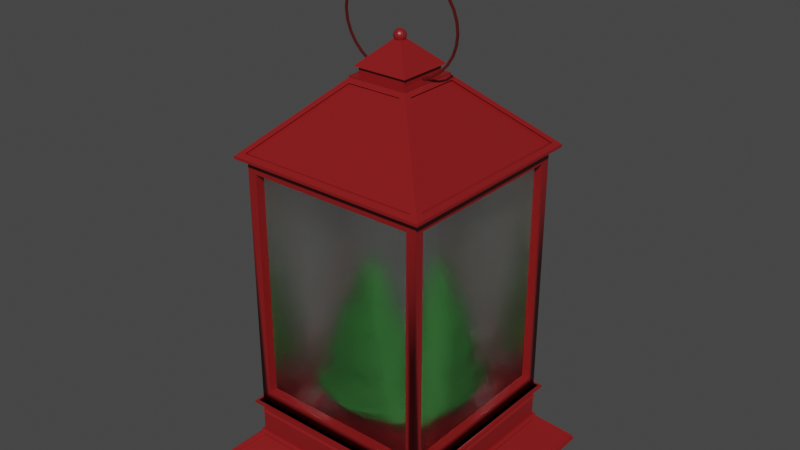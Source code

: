 # Source: christmas_lamp.blend  (saved by Blender 3.3.6; exported with 4.5.12 LTS)
import bpy
from mathutils import Matrix  # noqa: F401  (used for matrix-valued properties, if any)

bpy.ops.wm.read_factory_settings(use_empty=True)
scene = bpy.context.scene
scene.name = 'Scene'

# ---- collections
col_collection = bpy.data.collections.new('Collection'); scene.collection.children.link(col_collection)

# ---- materials (node trees are filled in below, after node groups)
mat_material_001 = bpy.data.materials.new('Material.001')
mat_material_001.use_transparent_shadow = False
mat_material_002 = bpy.data.materials.new('Material.002')
mat_material_002.surface_render_method = 'BLENDED'
mat_material_002.blend_method = 'BLEND'
mat_material_002.use_backface_culling = True
mat_material_002.use_raytrace_refraction = True
mat_material_002.use_screen_refraction = True
mat_material_002.thickness_mode = 'SLAB'
mat_material_005 = bpy.data.materials.new('Material.005')
mat_material_005.use_transparent_shadow = False
mat_material_003 = bpy.data.materials.new('Material.003')
mat_material_003.use_transparent_shadow = False
mat_material_004 = bpy.data.materials.new('Material.004')
mat_material_004.use_transparent_shadow = False

# ---- node groups
ng_auto_smooth = bpy.data.node_groups.new('Auto Smooth', 'GeometryNodeTree')
_s = ng_auto_smooth.interface.new_socket(name='Geometry', in_out='OUTPUT', socket_type='NodeSocketGeometry')
_s = ng_auto_smooth.interface.new_socket(name='Geometry', in_out='INPUT', socket_type='NodeSocketGeometry')
_s = ng_auto_smooth.interface.new_socket(name='Angle', in_out='INPUT', socket_type='NodeSocketFloat')
_s.subtype = 'ANGLE'
_s.min_value = 0.0
_s.max_value = 3.142
ng_auto_smooth.is_modifier = True
_N = ng_auto_smooth.nodes; _L = ng_auto_smooth.links
n0 = _N.new('NodeGroupOutput'); n0.name = 'Group Output'; n0.location = (480, -100)
n1 = _N.new('NodeGroupInput'); n1.name = 'Group Input'; n1.location = (-420, -300)
n2 = _N.new('NodeGroupInput'); n2.name = 'Group Input.001'; n2.location = (-60, -100)
n3 = _N.new('GeometryNodeSetShadeSmooth'); n3.name = 'Set Shade Smooth'; n3.location = (120, -100)
n3.domain = 'EDGE'
n4 = _N.new('GeometryNodeSetShadeSmooth'); n4.name = 'Set Shade Smooth.001'; n4.location = (300, -100)
n5 = _N.new('GeometryNodeInputMeshEdgeAngle'); n5.name = 'Edge Angle'; n5.location = (-420, -220)
n6 = _N.new('GeometryNodeInputEdgeSmooth'); n6.name = 'Is Edge Smooth'; n6.location = (-60, -160)
n7 = _N.new('GeometryNodeInputShadeSmooth'); n7.name = 'Is Face Smooth'; n7.location = (-240, -340)
n8 = _N.new('FunctionNodeBooleanMath'); n8.name = 'Boolean Math'; n8.location = (-60, -220)
n9 = _N.new('FunctionNodeCompare'); n9.name = 'Compare'; n9.location = (-240, -180)
n9.operation = 'LESS_EQUAL'
_L.new(n5.outputs[0], n9.inputs[0])
_L.new(n4.outputs[0], n0.inputs[0])
_L.new(n1.outputs[1], n9.inputs[1])
_L.new(n9.outputs[0], n8.inputs[0])
_L.new(n7.outputs[0], n8.inputs[1])
_L.new(n2.outputs[0], n3.inputs[0])
_L.new(n6.outputs[0], n3.inputs[1])
_L.new(n3.outputs[0], n4.inputs[0])
_L.new(n8.outputs[0], n3.inputs[2])
n0.is_active_output = True

# ---- material node trees
mat_material_001.use_nodes = True; mat_material_001.node_tree.nodes.clear()
_N = mat_material_001.node_tree.nodes; _L = mat_material_001.node_tree.links
n0 = _N.new('ShaderNodeOutputMaterial'); n0.name = 'Material Output'; n0.location = (300, 300)
n1 = _N.new('ShaderNodeBsdfPrincipled'); n1.name = 'Principled BSDF'; n1.location = (10, 300)
n1.distribution = 'GGX'
n1.subsurface_method = 'BURLEY'
n1.inputs[0].default_value = (0.233, 0.01065, 0.01174, 1.0)
n1.inputs[2].default_value = 0.3333
n1.inputs[3].default_value = 1.45
n1.inputs[27].default_value = (0.0, 0.0, 0.0, 1.0)
n1.inputs[28].default_value = 1.0
_L.new(n1.outputs[0], n0.inputs[0])
n0.is_active_output = True
mat_material_002.use_nodes = True; mat_material_002.node_tree.nodes.clear()
_N = mat_material_002.node_tree.nodes; _L = mat_material_002.node_tree.links
n0 = _N.new('ShaderNodeOutputMaterial'); n0.name = 'Material Output'; n0.location = (300, 300)
n0.target = 'CYCLES'
n1 = _N.new('ShaderNodeBsdfGlass'); n1.name = 'Glass BSDF'; n1.location = (10, 300)
n1.distribution = 'BECKMANN'
n1.inputs[1].default_value = 0.5
n1.inputs[2].default_value = 1.45
n2 = _N.new('ShaderNodeValue'); n2.name = 'Value'; n2.location = (300, 140)
n2.outputs[0].default_value = 0.0
n3 = _N.new('ShaderNodeOutputMaterial'); n3.name = 'Material Output.001'; n3.location = (0, 0)
n3.target = 'EEVEE'
n4 = _N.new('ShaderNodeMixShader'); n4.name = 'Mix Shader'; n4.location = (0, 0)
n4.label = 'Disable Shadow'
n4.hide = True
n5 = _N.new('ShaderNodeLightPath'); n5.name = 'Light Path'; n5.location = (0, 0)
n5.hide = True
n6 = _N.new('ShaderNodeBsdfTransparent'); n6.name = 'Transparent BSDF'; n6.location = (0, 0)
n6.hide = True
_L.new(n1.outputs[0], n0.inputs[0])
_L.new(n2.outputs[0], n0.inputs[3])
_L.new(n1.outputs[0], n4.inputs[1])
_L.new(n4.outputs[0], n3.inputs[0])
_L.new(n5.outputs[1], n4.inputs[0])
_L.new(n6.outputs[0], n4.inputs[2])
n0.is_active_output = True
mat_material_005.use_nodes = True; mat_material_005.node_tree.nodes.clear()
_N = mat_material_005.node_tree.nodes; _L = mat_material_005.node_tree.links
n0 = _N.new('ShaderNodeOutputMaterial'); n0.name = 'Material Output'; n0.location = (300, 300)
n1 = _N.new('ShaderNodeBsdfPrincipled'); n1.name = 'Principled BSDF'; n1.location = (10, 300)
n1.distribution = 'GGX'
n1.subsurface_method = 'BURLEY'
n1.inputs[0].default_value = (0.2705, 0.0382, 0.03955, 1.0)
n1.inputs[1].default_value = 0.8583
n1.inputs[3].default_value = 1.45
n1.inputs[27].default_value = (0.0, 0.0, 0.0, 1.0)
n1.inputs[28].default_value = 1.0
_L.new(n1.outputs[0], n0.inputs[0])
n0.is_active_output = True
mat_material_003.use_nodes = True; mat_material_003.node_tree.nodes.clear()
_N = mat_material_003.node_tree.nodes; _L = mat_material_003.node_tree.links
n0 = _N.new('ShaderNodeOutputMaterial'); n0.name = 'Material Output'; n0.location = (300, 300)
n1 = _N.new('ShaderNodeBsdfPrincipled'); n1.name = 'Principled BSDF'; n1.location = (10, 300)
n1.distribution = 'GGX'
n1.subsurface_method = 'BURLEY'
n1.inputs[0].default_value = (0.0286, 0.1845, 0.02931, 1.0)
n1.inputs[2].default_value = 0.775
n1.inputs[3].default_value = 1.45
n1.inputs[27].default_value = (0.0, 0.0, 0.0, 1.0)
n1.inputs[28].default_value = 1.0
_L.new(n1.outputs[0], n0.inputs[0])
n0.is_active_output = True
mat_material_004.use_nodes = True; mat_material_004.node_tree.nodes.clear()
_N = mat_material_004.node_tree.nodes; _L = mat_material_004.node_tree.links
n0 = _N.new('ShaderNodeOutputMaterial'); n0.name = 'Material Output'; n0.location = (300, 300)
n1 = _N.new('ShaderNodeBsdfPrincipled'); n1.name = 'Principled BSDF'; n1.location = (10, 300)
n1.distribution = 'GGX'
n1.subsurface_method = 'BURLEY'
n1.inputs[0].default_value = (0.03741, 0.01157, 0.006089, 1.0)
n1.inputs[2].default_value = 0.8167
n1.inputs[3].default_value = 1.45
n1.inputs[27].default_value = (0.0, 0.0, 0.0, 1.0)
n1.inputs[28].default_value = 1.0
_L.new(n1.outputs[0], n0.inputs[0])
n0.is_active_output = True

# ---- world
world_world = bpy.data.worlds.new('World'); scene.world = world_world
world_world.use_nodes = True; world_world.node_tree.nodes.clear()
_N = world_world.node_tree.nodes; _L = world_world.node_tree.links
n0 = _N.new('ShaderNodeOutputWorld'); n0.name = 'World Output'; n0.location = (300, 300)
n1 = _N.new('ShaderNodeBackground'); n1.name = 'Background'; n1.location = (10, 300)
n1.inputs[0].default_value = (0.05088, 0.05088, 0.05088, 1.0)
_L.new(n1.outputs[0], n0.inputs[0])
n0.is_active_output = True
world_world.color = (0.05088, 0.05088, 0.05088)
world_world.use_sun_shadow = False
world_world.sun_shadow_jitter_overblur = 0.0

# ---- meshes
me_cube_004 = bpy.data.meshes.new('Cube.004')
me_cube_004.from_pydata([(-1.0, -1.0, -0.0194), (-0.9879, -0.9879, 0.0194), (-1.0, 1.0, -0.0194), (-0.9879, 0.9879, 0.0194), (1.0, -1.0, -0.0194), (0.9879, -0.9879, 0.0194), (1.0, 1.0, -0.0194), (0.9879, 0.9879, 0.0194), (-0.762, -0.762, 0.2429), (-0.762, 0.762, 0.2429), (0.762, 0.762, 0.2429), (0.762, -0.762, 0.2429), (-0.772, -0.772, 0.2519), (-0.772, 0.772, 0.2519), (0.772, 0.772, 0.2519), (0.772, -0.772, 0.2519), (-0.7631, -0.7631, 0.2608), (-0.7631, 0.7631, 0.2608), (0.7631, 0.7631, 0.2608), (0.7631, -0.7631, 0.2608), (-0.7476, -0.7476, 0.2608), (-0.7476, 0.7476, 0.2608), (0.7476, 0.7476, 0.2608), (0.7476, -0.7476, 0.2608), (-0.7476, -0.7476, 0.4198), (-0.7476, 0.7476, 0.4198), (0.7476, 0.7476, 0.4198), (0.7476, -0.7476, 0.4198), (-0.7586, -0.7586, 0.4285), (-0.7586, 0.7586, 0.4285), (0.7586, 0.7586, 0.4285), (0.7586, -0.7586, 0.4285), (-0.7467, -0.7467, 0.4409), (-0.7467, 0.7467, 0.4409), (0.7467, 0.7467, 0.4409), (0.7467, -0.7467, 0.4409), (-0.7467, -0.7467, 0.4993), (-0.7467, 0.7467, 0.4993), (0.7467, 0.7467, 0.4993), (0.7467, -0.7467, 0.4993), (-0.7931, -0.7931, 0.5129), (-0.7931, 0.7931, 0.5129), (0.7931, 0.7931, 0.5129), (0.7931, -0.7931, 0.5129), (-0.7931, -0.7931, 0.5241), (-0.7931, 0.7931, 0.5241), (0.7931, 0.7931, 0.5241), (0.7931, -0.7931, 0.5241), (-0.7451, -0.7451, 0.5328), (-0.7451, 0.7451, 0.5328), (0.7451, 0.7451, 0.5328), (0.7451, -0.7451, 0.5328), (-0.7451, -0.7451, 2.558), (-0.7451, 0.7451, 2.558), (0.7451, 0.7451, 2.558), (0.7451, -0.7451, 2.558), (-0.8096, -0.8096, 2.558), (-0.8096, 0.8096, 2.558), (0.8096, 0.8096, 2.558), (0.8096, -0.8096, 2.558), (-0.8096, -0.8096, 2.58), (-0.8096, 0.8096, 2.58), (0.8096, 0.8096, 2.58), (0.8096, -0.8096, 2.58), (-0.244, -0.244, 3.122), (-0.244, 0.244, 3.122), (0.244, 0.244, 3.122), (0.244, -0.244, 3.122), (-0.244, -0.244, 3.136), (-0.244, 0.244, 3.136), (0.244, 0.244, 3.136), (0.244, -0.244, 3.136), (-0.1962, -0.1962, 3.136), (-0.1962, 0.1962, 3.136), (0.1962, 0.1962, 3.136), (0.1962, -0.1962, 3.136), (-0.1962, -0.1962, 3.2), (-0.1962, 0.1962, 3.2), (0.1962, 0.1962, 3.2), (0.1962, -0.1962, 3.2), (-0.2218, -0.2218, 3.2), (-0.2218, 0.2218, 3.2), (0.2218, 0.2218, 3.2), (0.2218, -0.2218, 3.2), (-0.03144, -0.03144, 3.383), (-0.03144, 0.03144, 3.383), (0.03144, 0.03144, 3.383), (0.03144, -0.03144, 3.383), (4.694e-08, 0.009021, 3.451), (4.694e-08, 0.0327, 3.439), (4.694e-08, 0.03845, 3.432), (4.694e-08, 0.04272, 3.424), (4.694e-08, 0.04535, 3.415), (4.694e-08, 0.04624, 3.406), (4.694e-08, 0.04535, 3.397), (4.694e-08, 0.04272, 3.388), (4.694e-08, 0.03845, 3.38), (4.694e-08, 0.0327, 3.373), (4.694e-08, 0.02569, 3.367), (4.694e-08, 0.0177, 3.363), (4.694e-08, 0.009021, 3.361), (0.003452, 0.008334, 3.451), (0.006772, 0.01635, 3.449), (0.009831, 0.02373, 3.444), (0.01251, 0.03021, 3.439), (0.01471, 0.03552, 3.432), (0.01635, 0.03947, 3.424), (0.01736, 0.0419, 3.415), (0.0177, 0.04272, 3.406), (0.01736, 0.0419, 3.397), (0.01635, 0.03947, 3.388), (0.01471, 0.03552, 3.38), (0.01251, 0.03021, 3.373), (0.009831, 0.02373, 3.367), (0.006772, 0.01635, 3.363), (0.003452, 0.008334, 3.361), (0.006379, 0.006379, 3.451), (0.01251, 0.01251, 3.449), (0.01817, 0.01817, 3.444), (0.02312, 0.02312, 3.439), (0.02719, 0.02719, 3.432), (0.03021, 0.03021, 3.424), (0.03207, 0.03207, 3.415), (0.0327, 0.0327, 3.406), (0.03207, 0.03207, 3.397), (0.03021, 0.03021, 3.388), (0.02719, 0.02719, 3.38), (0.02312, 0.02312, 3.373), (0.01817, 0.01817, 3.367), (0.01251, 0.01251, 3.363), (0.006379, 0.006379, 3.361), (0.008334, 0.003452, 3.451), (0.01635, 0.006771, 3.449), (0.02373, 0.009831, 3.444), (0.03021, 0.01251, 3.439), (0.03552, 0.01471, 3.432), (0.03947, 0.01635, 3.424), (0.0419, 0.01736, 3.415), (0.04272, 0.0177, 3.406), (0.0419, 0.01736, 3.397), (0.03947, 0.01635, 3.388), (0.03552, 0.01471, 3.38), (0.03021, 0.01251, 3.373), (0.02373, 0.009831, 3.367), (0.01635, 0.006771, 3.363), (0.008334, 0.003452, 3.361), (0.009021, -2.095e-07, 3.451), (0.0177, -2.113e-07, 3.449), (0.02569, -2.113e-07, 3.444), (0.0327, -2.119e-07, 3.439), (0.03845, -2.126e-07, 3.432), (0.04272, -2.113e-07, 3.424), (0.04535, -2.113e-07, 3.415), (0.04624, -2.14e-07, 3.406), (0.04535, -2.113e-07, 3.397), (0.04272, -2.14e-07, 3.388), (0.03845, -2.126e-07, 3.38), (0.0327, -2.119e-07, 3.373), (0.02569, -2.113e-07, 3.367), (0.0177, -2.119e-07, 3.363), (0.009021, -2.095e-07, 3.361), (0.008334, -0.003452, 3.451), (0.01635, -0.006772, 3.449), (0.02373, -0.009831, 3.444), (0.03021, -0.01251, 3.439), (0.03552, -0.01471, 3.432), (0.03947, -0.01635, 3.424), (0.0419, -0.01736, 3.415), (0.04272, -0.0177, 3.406), (0.0419, -0.01736, 3.397), (0.03947, -0.01635, 3.388), (0.03552, -0.01471, 3.38), (0.03021, -0.01251, 3.373), (0.02373, -0.009831, 3.367), (0.01635, -0.006772, 3.363), (0.008334, -0.003452, 3.361), (0.006379, -0.006379, 3.451), (0.01251, -0.01251, 3.449), (0.01817, -0.01817, 3.444), (0.02312, -0.02312, 3.439), (0.02719, -0.02719, 3.432), (0.03021, -0.03021, 3.424), (0.03207, -0.03207, 3.415), (0.0327, -0.0327, 3.406), (0.03207, -0.03207, 3.397), (0.03021, -0.03021, 3.388), (0.02719, -0.02719, 3.38), (0.02312, -0.02312, 3.373), (0.01817, -0.01817, 3.367), (0.01251, -0.01251, 3.363), (0.006379, -0.006379, 3.361), (0.003452, -0.008335, 3.451), (0.006772, -0.01635, 3.449), (0.009831, -0.02373, 3.444), (0.01251, -0.03021, 3.439), (0.01471, -0.03552, 3.432), (0.01635, -0.03947, 3.424), (0.01736, -0.0419, 3.415), (0.0177, -0.04272, 3.406), (0.01736, -0.0419, 3.397), (0.01635, -0.03947, 3.388), (0.01471, -0.03552, 3.38), (0.01251, -0.03021, 3.373), (0.009831, -0.02373, 3.367), (0.006772, -0.01635, 3.363), (0.003452, -0.008335, 3.361), (4.375e-08, -0.009021, 3.451), (4.168e-08, -0.0177, 3.449), (4.03e-08, -0.02569, 3.444), (4.306e-08, -0.0327, 3.439), (3.617e-08, -0.03845, 3.432), (3.754e-08, -0.04272, 3.424), (4.03e-08, -0.04535, 3.415), (3.617e-08, -0.04624, 3.406), (4.03e-08, -0.04535, 3.397), (3.479e-08, -0.04272, 3.388), (3.617e-08, -0.03845, 3.38), (4.306e-08, -0.0327, 3.373), (3.961e-08, -0.02569, 3.367), (3.892e-08, -0.0177, 3.363), (4.443e-08, -0.009021, 3.361), (4.694e-08, -2.086e-07, 3.36), (-0.003452, -0.008335, 3.451), (-0.006772, -0.01635, 3.449), (-0.009831, -0.02373, 3.444), (-0.01251, -0.03021, 3.439), (-0.01471, -0.03552, 3.432), (-0.01635, -0.03947, 3.424), (-0.01736, -0.0419, 3.415), (-0.0177, -0.04272, 3.406), (-0.01736, -0.0419, 3.397), (-0.01635, -0.03947, 3.388), (-0.01471, -0.03552, 3.38), (-0.01251, -0.03021, 3.373), (-0.009831, -0.02373, 3.367), (-0.006772, -0.01635, 3.363), (-0.003452, -0.008335, 3.361), (-0.006379, -0.006379, 3.451), (-0.01251, -0.01251, 3.449), (-0.01817, -0.01817, 3.444), (-0.02312, -0.02312, 3.439), (-0.02719, -0.02719, 3.432), (-0.03021, -0.03021, 3.424), (-0.03207, -0.03207, 3.415), (-0.0327, -0.0327, 3.406), (-0.03207, -0.03207, 3.397), (-0.03021, -0.03021, 3.388), (-0.02719, -0.02719, 3.38), (-0.02312, -0.02312, 3.373), (-0.01817, -0.01817, 3.367), (-0.01251, -0.01251, 3.363), (-0.006379, -0.006379, 3.361), (3.302e-08, -2.144e-07, 3.452), (-0.008334, -0.003452, 3.451), (-0.01635, -0.006772, 3.449), (-0.02373, -0.009831, 3.444), (-0.03021, -0.01251, 3.439), (-0.03552, -0.01471, 3.432), (-0.03947, -0.01635, 3.424), (-0.0419, -0.01736, 3.415), (-0.04272, -0.0177, 3.406), (-0.0419, -0.01736, 3.397), (-0.03947, -0.01635, 3.388), (-0.03552, -0.01471, 3.38), (-0.03021, -0.01251, 3.373), (-0.02373, -0.009831, 3.367), (-0.01635, -0.006772, 3.363), (-0.008334, -0.003452, 3.361), (-0.009021, -2.047e-07, 3.451), (-0.0177, -2.016e-07, 3.449), (-0.02569, -1.968e-07, 3.444), (-0.0327, -1.975e-07, 3.439), (-0.03845, -1.892e-07, 3.432), (-0.04272, -1.92e-07, 3.424), (-0.04535, -1.961e-07, 3.415), (-0.04624, -1.906e-07, 3.406), (-0.04535, -1.961e-07, 3.397), (-0.04272, -1.906e-07, 3.388), (-0.03845, -1.892e-07, 3.38), (-0.0327, -1.975e-07, 3.373), (-0.02569, -1.968e-07, 3.367), (-0.0177, -1.982e-07, 3.363), (-0.009021, -2.057e-07, 3.361), (-0.008334, 0.003452, 3.451), (-0.01635, 0.006771, 3.449), (-0.02373, 0.009831, 3.444), (-0.03021, 0.01251, 3.439), (-0.03552, 0.01471, 3.432), (-0.03947, 0.01635, 3.424), (-0.0419, 0.01736, 3.415), (-0.04272, 0.0177, 3.406), (-0.0419, 0.01736, 3.397), (-0.03947, 0.01635, 3.388), (-0.03552, 0.01471, 3.38), (-0.03021, 0.01251, 3.373), (-0.02373, 0.009831, 3.367), (-0.01635, 0.006771, 3.363), (-0.008334, 0.003452, 3.361), (-0.006379, 0.006379, 3.451), (-0.01251, 0.01251, 3.449), (-0.01817, 0.01817, 3.444), (-0.02312, 0.02312, 3.439), (-0.02719, 0.02719, 3.432), (-0.03021, 0.03021, 3.424), (-0.03207, 0.03207, 3.415), (-0.0327, 0.0327, 3.406), (-0.03207, 0.03207, 3.397), (-0.03021, 0.03021, 3.388), (-0.02719, 0.02719, 3.38), (-0.02312, 0.02312, 3.373), (-0.01817, 0.01817, 3.367), (-0.01251, 0.01251, 3.363), (-0.006379, 0.006379, 3.361), (-0.003452, 0.008334, 3.451), (-0.006772, 0.01635, 3.449), (-0.009831, 0.02373, 3.444), (-0.01251, 0.03021, 3.439), (-0.01471, 0.03552, 3.432), (-0.01635, 0.03947, 3.424), (-0.01736, 0.0419, 3.415), (-0.0177, 0.04272, 3.406), (-0.01736, 0.0419, 3.397), (-0.01635, 0.03947, 3.388), (-0.01471, 0.03552, 3.38), (-0.01251, 0.03021, 3.373), (-0.009831, 0.02373, 3.367), (-0.006772, 0.01635, 3.363), (-0.003452, 0.008334, 3.361), (5.408e-08, 0.0177, 3.449), (6.235e-08, 0.02569, 3.444), (0.6706, -0.7451, 0.634), (-0.6706, -0.7451, 0.634), (0.6706, -0.7451, 2.456), (-0.6706, -0.7451, 2.456), (-0.7451, -0.6706, 0.634), (-0.7451, 0.6706, 0.634), (-0.7451, -0.6706, 2.456), (-0.7451, 0.6706, 2.456), (-0.6706, 0.7451, 0.634), (0.6706, 0.7451, 0.634), (-0.6706, 0.7451, 2.456), (0.6706, 0.7451, 2.456), (0.7451, 0.6706, 0.634), (0.7451, -0.6706, 0.634), (0.7451, 0.6706, 2.456), (0.7451, -0.6706, 2.456), (-0.6706, 0.6786, 0.634), (0.6706, 0.6786, 0.634), (-0.6706, 0.6786, 2.456), (0.6706, 0.6786, 2.456), (0.6816, 0.6706, 0.634), (0.6816, -0.6706, 0.634), (0.6816, 0.6706, 2.456), (0.6816, -0.6706, 2.456), (-0.6722, -0.6706, 0.634), (-0.6722, 0.6706, 0.634), (-0.6722, -0.6706, 2.456), (-0.6722, 0.6706, 2.456), (0.6706, -0.6753, 0.634), (-0.6706, -0.6753, 0.634), (0.6706, -0.6753, 2.456), (-0.6706, -0.6753, 2.456), (0.7286, -0.7813, 2.607), (-0.7286, -0.7813, 2.607), (0.2196, -0.2723, 3.095), (-0.2196, -0.2723, 3.095), (-0.7813, -0.7286, 2.607), (-0.7813, 0.7286, 2.607), (-0.2723, -0.2196, 3.095), (-0.2723, 0.2196, 3.095), (-0.7286, 0.7813, 2.607), (0.7286, 0.7813, 2.607), (-0.2196, 0.2723, 3.095), (0.2196, 0.2723, 3.095), (0.7813, 0.7286, 2.607), (0.7813, -0.7286, 2.607), (0.2723, 0.2196, 3.095), (0.2723, -0.2196, 3.095), (-0.7286, 0.7813, 2.607), (0.7286, 0.7813, 2.607), (-0.2196, 0.2723, 3.095), (0.2196, 0.2723, 3.095), (-0.7286, 0.7655, 2.607), (0.7286, 0.7655, 2.607), (-0.2196, 0.2565, 3.095), (0.2196, 0.2565, 3.095), (0.7577, 0.7286, 2.607), (0.7577, -0.7286, 2.607), (0.2486, 0.2196, 3.095), (0.2486, -0.2196, 3.095), (0.7286, -0.7611, 2.607), (-0.7286, -0.7611, 2.607), (0.2196, -0.2521, 3.095), (-0.2196, -0.2521, 3.095), (-0.7509, -0.7286, 2.607), (-0.7509, 0.7286, 2.607), (-0.2419, -0.2196, 3.095), (-0.2419, 0.2196, 3.095), (-0.9879, -0.9879, 0.0194), (-0.9879, 0.9879, 0.0194), (-0.762, -0.762, 0.2429), (-0.762, 0.762, 0.2429), (-0.9336, 0.9766, 0.03058), (0.9336, 0.9766, 0.03058), (-0.7201, 0.7733, 0.2318), (0.7201, 0.7733, 0.2318), (0.9766, 0.9336, 0.03058), (0.9766, -0.9336, 0.03058), (0.7733, 0.7201, 0.2318), (0.7733, -0.7201, 0.2318), (-0.9766, -0.9336, 0.03058), (-0.9766, 0.9336, 0.03058), (-0.7733, -0.7201, 0.2318), (-0.7733, 0.7201, 0.2318), (0.9336, -0.9766, 0.03058), (-0.9336, -0.9766, 0.03058), (0.7201, -0.7733, 0.2318), (-0.7201, -0.7733, 0.2318), (-0.9336, 0.9766, 0.03058), (0.9336, 0.9766, 0.03058), (-0.7201, 0.7733, 0.2318), (0.7201, 0.7733, 0.2318), (0.9766, 0.9336, 0.0186), (0.9766, -0.9336, 0.0186), (0.7733, 0.7201, 0.2198), (0.7733, -0.7201, 0.2198), (-0.9766, -0.9336, 0.0186), (-0.9766, 0.9336, 0.0186), (-0.7733, -0.7201, 0.2198), (-0.7733, 0.7201, 0.2198), (0.9336, -0.9766, 0.0186), (-0.9336, -0.9766, 0.0186), (0.7201, -0.7733, 0.2198), (-0.7201, -0.7733, 0.2198), (-0.9336, 0.9766, 0.0186), (0.9336, 0.9766, 0.0186), (-0.7201, 0.7733, 0.2198), (0.7201, 0.7733, 0.2198)], [], [(0, 1, 3, 2), (2, 3, 7, 6), (6, 7, 5, 4), (4, 5, 1, 0), (2, 6, 4, 0), (7, 3, 402, 403), (11, 10, 14, 15), (11, 5, 407, 409), (3, 1, 398, 399), (5, 11, 416, 414), (12, 15, 19, 16), (9, 8, 12, 13), (8, 11, 15, 12), (10, 9, 13, 14), (18, 17, 21, 22), (14, 13, 17, 18), (15, 14, 18, 19), (13, 12, 16, 17), (23, 22, 26, 27), (19, 18, 22, 23), (17, 16, 20, 21), (16, 19, 23, 20), (24, 27, 31, 28), (21, 20, 24, 25), (20, 23, 27, 24), (22, 21, 25, 26), (31, 30, 34, 35), (26, 25, 29, 30), (27, 26, 30, 31), (25, 24, 28, 29), (35, 34, 38, 39), (29, 28, 32, 33), (28, 31, 35, 32), (30, 29, 33, 34), (36, 39, 43, 40), (33, 32, 36, 37), (32, 35, 39, 36), (34, 33, 37, 38), (43, 42, 46, 47), (38, 37, 41, 42), (39, 38, 42, 43), (37, 36, 40, 41), (45, 44, 48, 49), (41, 40, 44, 45), (40, 43, 47, 44), (42, 41, 45, 46), (48, 51, 330, 331), (44, 47, 51, 48), (46, 45, 49, 50), (47, 46, 50, 51), (55, 54, 58, 59), (49, 53, 340, 338), (55, 51, 343, 345), (53, 49, 335, 337), (56, 59, 63, 60), (53, 52, 56, 57), (52, 55, 59, 56), (54, 53, 57, 58), (66, 62, 371, 373), (58, 57, 61, 62), (59, 58, 62, 63), (57, 56, 60, 61), (67, 66, 70, 71), (63, 62, 374, 375), (60, 64, 368, 366), (64, 60, 363, 365), (68, 71, 75, 72), (65, 64, 68, 69), (64, 67, 71, 68), (66, 65, 69, 70), (75, 74, 78, 79), (70, 69, 73, 74), (71, 70, 74, 75), (69, 68, 72, 73), (79, 78, 82, 83), (73, 72, 76, 77), (72, 75, 79, 76), (74, 73, 77, 78), (80, 83, 87, 84), (77, 76, 80, 81), (76, 79, 83, 80), (78, 77, 81, 82), (86, 85, 84, 87), (82, 81, 85, 86), (83, 82, 86, 87), (81, 80, 84, 85), (99, 98, 113, 114), (92, 91, 106, 107), (100, 99, 114, 115), (93, 92, 107, 108), (88, 252, 101), (221, 100, 115), (94, 93, 108, 109), (328, 88, 101, 102), (95, 94, 109, 110), (329, 328, 102, 103), (96, 95, 110, 111), (89, 329, 103, 104), (97, 96, 111, 112), (90, 89, 104, 105), (98, 97, 112, 113), (91, 90, 105, 106), (105, 104, 119, 120), (113, 112, 127, 128), (106, 105, 120, 121), (114, 113, 128, 129), (107, 106, 121, 122), (115, 114, 129, 130), (108, 107, 122, 123), (101, 252, 116), (221, 115, 130), (109, 108, 123, 124), (102, 101, 116, 117), (110, 109, 124, 125), (103, 102, 117, 118), (111, 110, 125, 126), (104, 103, 118, 119), (112, 111, 126, 127), (124, 123, 138, 139), (117, 116, 131, 132), (125, 124, 139, 140), (118, 117, 132, 133), (126, 125, 140, 141), (119, 118, 133, 134), (127, 126, 141, 142), (120, 119, 134, 135), (128, 127, 142, 143), (121, 120, 135, 136), (129, 128, 143, 144), (122, 121, 136, 137), (130, 129, 144, 145), (123, 122, 137, 138), (116, 252, 131), (221, 130, 145), (143, 142, 157, 158), (136, 135, 150, 151), (144, 143, 158, 159), (137, 136, 151, 152), (145, 144, 159, 160), (138, 137, 152, 153), (131, 252, 146), (221, 145, 160), (139, 138, 153, 154), (132, 131, 146, 147), (140, 139, 154, 155), (133, 132, 147, 148), (141, 140, 155, 156), (134, 133, 148, 149), (142, 141, 156, 157), (135, 134, 149, 150), (155, 154, 169, 170), (148, 147, 162, 163), (156, 155, 170, 171), (149, 148, 163, 164), (157, 156, 171, 172), (150, 149, 164, 165), (158, 157, 172, 173), (151, 150, 165, 166), (159, 158, 173, 174), (152, 151, 166, 167), (160, 159, 174, 175), (153, 152, 167, 168), (146, 252, 161), (221, 160, 175), (154, 153, 168, 169), (147, 146, 161, 162), (174, 173, 188, 189), (167, 166, 181, 182), (175, 174, 189, 190), (168, 167, 182, 183), (161, 252, 176), (221, 175, 190), (169, 168, 183, 184), (162, 161, 176, 177), (170, 169, 184, 185), (163, 162, 177, 178), (171, 170, 185, 186), (164, 163, 178, 179), (172, 171, 186, 187), (165, 164, 179, 180), (173, 172, 187, 188), (166, 165, 180, 181), (178, 177, 192, 193), (186, 185, 200, 201), (179, 178, 193, 194), (187, 186, 201, 202), (180, 179, 194, 195), (188, 187, 202, 203), (181, 180, 195, 196), (189, 188, 203, 204), (182, 181, 196, 197), (190, 189, 204, 205), (183, 182, 197, 198), (176, 252, 191), (221, 190, 205), (184, 183, 198, 199), (177, 176, 191, 192), (185, 184, 199, 200), (197, 196, 211, 212), (205, 204, 219, 220), (198, 197, 212, 213), (191, 252, 206), (221, 205, 220), (199, 198, 213, 214), (192, 191, 206, 207), (200, 199, 214, 215), (193, 192, 207, 208), (201, 200, 215, 216), (194, 193, 208, 209), (202, 201, 216, 217), (195, 194, 209, 210), (203, 202, 217, 218), (196, 195, 210, 211), (204, 203, 218, 219), (216, 215, 231, 232), (209, 208, 224, 225), (217, 216, 232, 233), (210, 209, 225, 226), (218, 217, 233, 234), (211, 210, 226, 227), (219, 218, 234, 235), (212, 211, 227, 228), (220, 219, 235, 236), (213, 212, 228, 229), (206, 252, 222), (221, 220, 236), (214, 213, 229, 230), (207, 206, 222, 223), (215, 214, 230, 231), (208, 207, 223, 224), (236, 235, 250, 251), (229, 228, 243, 244), (222, 252, 237), (221, 236, 251), (230, 229, 244, 245), (223, 222, 237, 238), (231, 230, 245, 246), (224, 223, 238, 239), (232, 231, 246, 247), (225, 224, 239, 240), (233, 232, 247, 248), (226, 225, 240, 241), (234, 233, 248, 249), (227, 226, 241, 242), (235, 234, 249, 250), (228, 227, 242, 243), (240, 239, 255, 256), (248, 247, 263, 264), (241, 240, 256, 257), (249, 248, 264, 265), (242, 241, 257, 258), (250, 249, 265, 266), (243, 242, 258, 259), (251, 250, 266, 267), (244, 243, 259, 260), (237, 252, 253), (221, 251, 267), (245, 244, 260, 261), (238, 237, 253, 254), (246, 245, 261, 262), (239, 238, 254, 255), (247, 246, 262, 263), (260, 259, 274, 275), (253, 252, 268), (221, 267, 282), (261, 260, 275, 276), (254, 253, 268, 269), (262, 261, 276, 277), (255, 254, 269, 270), (263, 262, 277, 278), (256, 255, 270, 271), (264, 263, 278, 279), (257, 256, 271, 272), (265, 264, 279, 280), (258, 257, 272, 273), (266, 265, 280, 281), (259, 258, 273, 274), (267, 266, 281, 282), (279, 278, 293, 294), (272, 271, 286, 287), (280, 279, 294, 295), (273, 272, 287, 288), (281, 280, 295, 296), (274, 273, 288, 289), (282, 281, 296, 297), (275, 274, 289, 290), (268, 252, 283), (221, 282, 297), (276, 275, 290, 291), (269, 268, 283, 284), (277, 276, 291, 292), (270, 269, 284, 285), (278, 277, 292, 293), (271, 270, 285, 286), (221, 297, 312), (291, 290, 305, 306), (284, 283, 298, 299), (292, 291, 306, 307), (285, 284, 299, 300), (293, 292, 307, 308), (286, 285, 300, 301), (294, 293, 308, 309), (287, 286, 301, 302), (295, 294, 309, 310), (288, 287, 302, 303), (296, 295, 310, 311), (289, 288, 303, 304), (297, 296, 311, 312), (290, 289, 304, 305), (283, 252, 298), (310, 309, 324, 325), (303, 302, 317, 318), (311, 310, 325, 326), (304, 303, 318, 319), (312, 311, 326, 327), (305, 304, 319, 320), (298, 252, 313), (221, 312, 327), (306, 305, 320, 321), (299, 298, 313, 314), (307, 306, 321, 322), (300, 299, 314, 315), (308, 307, 322, 323), (301, 300, 315, 316), (309, 308, 323, 324), (302, 301, 316, 317), (314, 313, 88, 328), (322, 321, 94, 95), (315, 314, 328, 329), (323, 322, 95, 96), (316, 315, 329, 89), (324, 323, 96, 97), (317, 316, 89, 90), (325, 324, 97, 98), (318, 317, 90, 91), (326, 325, 98, 99), (319, 318, 91, 92), (327, 326, 99, 100), (320, 319, 92, 93), (313, 252, 88), (221, 327, 100), (321, 320, 93, 94), (330, 332, 360, 358), (51, 55, 332, 330), (52, 48, 331, 333), (55, 52, 333, 332), (335, 334, 354, 355), (52, 53, 337, 336), (48, 52, 336, 334), (49, 48, 334, 335), (341, 339, 347, 349), (50, 49, 338, 339), (54, 50, 339, 341), (53, 54, 341, 340), (345, 343, 351, 353), (54, 55, 345, 344), (50, 54, 344, 342), (51, 50, 342, 343), (347, 346, 348, 349), (340, 341, 349, 348), (338, 340, 348, 346), (339, 338, 346, 347), (351, 350, 352, 353), (343, 342, 350, 351), (342, 344, 352, 350), (344, 345, 353, 352), (355, 354, 356, 357), (337, 335, 355, 357), (336, 337, 357, 356), (334, 336, 356, 354), (359, 358, 360, 361), (331, 330, 358, 359), (333, 331, 359, 361), (332, 333, 361, 360), (51, 48, 49, 50), (365, 363, 391, 393), (67, 64, 365, 364), (60, 63, 362, 363), (63, 67, 364, 362), (369, 367, 395, 397), (61, 60, 366, 367), (65, 61, 367, 369), (64, 65, 369, 368), (370, 372, 380, 378), (65, 66, 373, 372), (62, 61, 370, 371), (61, 65, 372, 370), (377, 375, 387, 389), (62, 66, 376, 374), (67, 63, 375, 377), (66, 67, 377, 376), (378, 380, 384, 382), (371, 370, 378, 379), (373, 371, 379, 381), (372, 373, 381, 380), (383, 382, 384, 385), (379, 378, 382, 383), (381, 379, 383, 385), (380, 381, 385, 384), (387, 386, 388, 389), (376, 377, 389, 388), (374, 376, 388, 386), (375, 374, 386, 387), (391, 390, 392, 393), (364, 365, 393, 392), (362, 364, 392, 390), (363, 362, 390, 391), (395, 394, 396, 397), (367, 366, 394, 395), (366, 368, 396, 394), (368, 369, 397, 396), (401, 399, 411, 413), (9, 3, 399, 401), (8, 9, 401, 400), (1, 8, 400, 398), (405, 403, 419, 421), (3, 9, 404, 402), (10, 7, 403, 405), (9, 10, 405, 404), (421, 419, 435, 437), (10, 11, 409, 408), (5, 7, 406, 407), (7, 10, 408, 406), (417, 415, 431, 433), (399, 398, 410, 411), (398, 400, 412, 410), (400, 401, 413, 412), (418, 420, 436, 434), (8, 1, 415, 417), (11, 8, 417, 416), (1, 5, 414, 415), (410, 412, 428, 426), (404, 405, 421, 420), (402, 404, 420, 418), (403, 402, 418, 419), (423, 422, 424, 425), (427, 426, 428, 429), (431, 430, 432, 433), (435, 434, 436, 437), (407, 406, 422, 423), (411, 410, 426, 427), (408, 409, 425, 424), (415, 414, 430, 431), (412, 413, 429, 428), (419, 418, 434, 435), (406, 408, 424, 422), (416, 417, 433, 432), (413, 411, 427, 429), (420, 421, 437, 436), (409, 407, 423, 425), (414, 416, 432, 430)])
me_cube_004.polygons.foreach_set('use_smooth', [True] * 451)
me_cube_004.polygons.foreach_set('material_index', [0, 0, 0, 0, 0, 0, 0, 0, 0, 0, 0, 0, 0, 0, 0, 0, 0, 0, 0, 0, 0, 0, 0, 0, 0, 0, 0, 0, 0, 0, 0, 0, 0, 0, 0, 0, 0, 0, 0, 0, 0, 0, 0, 0, 0, 0, 0, 0, 0, 0, 0, 0, 0, 0, 0, 0, 0, 0, 0, 0, 0, 0, 0, 0, 0, 0, 0, 0, 0, 0, 0, 0, 0, 0, 0, 0, 0, 0, 0, 0, 0, 0, 0, 0, 0, 0, 0, 0, 0, 0, 0, 0, 0, 0, 0, 0, 0, 0, 0, 0, 0, 0, 0, 0, 0, 0, 0, 0, 0, 0, 0, 0, 0, 0, 0, 0, 0, 0, 0, 0, 0, 0, 0, 0, 0, 0, 0, 0, 0, 0, 0, 0, 0, 0, 0, 0, 0, 0, 0, 0, 0, 0, 0, 0, 0, 0, 0, 0, 0, 0, 0, 0, 0, 0, 0, 0, 0, 0, 0, 0, 0, 0, 0, 0, 0, 0, 0, 0, 0, 0, 0, 0, 0, 0, 0, 0, 0, 0, 0, 0, 0, 0, 0, 0, 0, 0, 0, 0, 0, 0, 0, 0, 0, 0, 0, 0, 0, 0, 0, 0, 0, 0, 0, 0, 0, 0, 0, 0, 0, 0, 0, 0, 0, 0, 0, 0, 0, 0, 0, 0, 0, 0, 0, 0, 0, 0, 0, 0, 0, 0, 0, 0, 0, 0, 0, 0, 0, 0, 0, 0, 0, 0, 0, 0, 0, 0, 0, 0, 0, 0, 0, 0, 0, 0, 0, 0, 0, 0, 0, 0, 0, 0, 0, 0, 0, 0, 0, 0, 0, 0, 0, 0, 0, 0, 0, 0, 0, 0, 0, 0, 0, 0, 0, 0, 0, 0, 0, 0, 0, 0, 0, 0, 0, 0, 0, 0, 0, 0, 0, 0, 0, 0, 0, 0, 0, 0, 0, 0, 0, 0, 0, 0, 0, 0, 0, 0, 0, 0, 0, 0, 0, 0, 0, 0, 0, 0, 0, 0, 0, 0, 0, 0, 0, 0, 0, 0, 0, 0, 0, 0, 0, 0, 0, 0, 0, 0, 0, 0, 0, 0, 0, 0, 0, 0, 0, 0, 0, 0, 1, 0, 0, 0, 1, 0, 0, 0, 1, 0, 0, 0, 1, 0, 0, 0, 0, 0, 0, 0, 0, 0, 0, 0, 0, 0, 0, 0, 0, 0, 0, 0, 0, 0, 0, 0, 0, 0, 0, 0, 0, 0, 0, 0, 0, 0, 0, 0, 0, 0, 0, 0, 0, 0, 0, 0, 0, 0, 0, 0, 0, 0, 0, 0, 0, 0, 0, 0, 0, 0, 0, 0, 0, 0, 0, 0, 0, 0, 0, 0, 0, 0, 0, 0, 0, 0, 0, 0, 0, 0, 0, 0, 0])
_uv = me_cube_004.uv_layers.new(name='UVMap')
_uv.uv.foreach_set('vector', [0.375, 0.0, 0.625, 0.0, 0.625, 0.25, 0.375, 0.25, 0.375, 0.25, 0.625, 0.25, 0.625, 0.5, 0.375, 0.5, 0.375, 0.5, 0.625, 0.5, 0.625, 0.75, 0.375, 0.75, 0.375, 0.75, 0.625, 0.75, 0.625, 1.0, 0.375, 1.0, 0.125, 0.5, 0.375, 0.5, 0.375, 0.75, 0.125, 0.75, 0.625, 0.5, 0.625, 0.25, 0.625, 0.25, 0.625, 0.5, 0.625, 0.75, 0.625, 0.5, 0.625, 0.5, 0.625, 0.75, 0.625, 0.75, 0.625, 0.75, 0.625, 0.75, 0.625, 0.75, 0.625, 0.25, 0.625, 0.0, 0.625, 0.0, 0.625, 0.25, 0.625, 0.75, 0.625, 0.75, 0.625, 0.75, 0.625, 0.75, 0.625, 1.0, 0.625, 0.75, 0.625, 0.75, 0.625, 1.0, 0.625, 0.25, 0.625, 0.0, 0.625, 0.0, 0.625, 0.25, 0.625, 1.0, 0.625, 0.75, 0.625, 0.75, 0.625, 1.0, 0.625, 0.5, 0.625, 0.25, 0.625, 0.25, 0.625, 0.5, 0.625, 0.5, 0.625, 0.25, 0.625, 0.25, 0.625, 0.5, 0.625, 0.5, 0.625, 0.25, 0.625, 0.25, 0.625, 0.5, 0.625, 0.75, 0.625, 0.5, 0.625, 0.5, 0.625, 0.75, 0.625, 0.25, 0.625, 0.0, 0.625, 0.0, 0.625, 0.25, 0.625, 0.75, 0.625, 0.5, 0.625, 0.5, 0.625, 0.75, 0.625, 0.75, 0.625, 0.5, 0.625, 0.5, 0.625, 0.75, 0.625, 0.25, 0.625, 0.0, 0.625, 0.0, 0.625, 0.25, 0.625, 1.0, 0.625, 0.75, 0.625, 0.75, 0.625, 1.0, 0.625, 1.0, 0.625, 0.75, 0.625, 0.75, 0.625, 1.0, 0.625, 0.25, 0.625, 0.0, 0.625, 0.0, 0.625, 0.25, 0.625, 1.0, 0.625, 0.75, 0.625, 0.75, 0.625, 1.0, 0.625, 0.5, 0.625, 0.25, 0.625, 0.25, 0.625, 0.5, 0.625, 0.75, 0.625, 0.5, 0.625, 0.5, 0.625, 0.75, 0.625, 0.5, 0.625, 0.25, 0.625, 0.25, 0.625, 0.5, 0.625, 0.75, 0.625, 0.5, 0.625, 0.5, 0.625, 0.75, 0.625, 0.25, 0.625, 0.0, 0.625, 0.0, 0.625, 0.25, 0.625, 0.75, 0.625, 0.5, 0.625, 0.5, 0.625, 0.75, 0.625, 0.25, 0.625, 0.0, 0.625, 0.0, 0.625, 0.25, 0.625, 1.0, 0.625, 0.75, 0.625, 0.75, 0.625, 1.0, 0.625, 0.5, 0.625, 0.25, 0.625, 0.25, 0.625, 0.5, 0.625, 1.0, 0.625, 0.75, 0.625, 0.75, 0.625, 1.0, 0.625, 0.25, 0.625, 0.0, 0.625, 0.0, 0.625, 0.25, 0.625, 1.0, 0.625, 0.75, 0.625, 0.75, 0.625, 1.0, 0.625, 0.5, 0.625, 0.25, 0.625, 0.25, 0.625, 0.5, 0.625, 0.75, 0.625, 0.5, 0.625, 0.5, 0.625, 0.75, 0.625, 0.5, 0.625, 0.25, 0.625, 0.25, 0.625, 0.5, 0.625, 0.75, 0.625, 0.5, 0.625, 0.5, 0.625, 0.75, 0.625, 0.25, 0.625, 0.0, 0.625, 0.0, 0.625, 0.25, 0.625, 0.25, 0.625, 0.0, 0.625, 0.0, 0.625, 0.25, 0.625, 0.25, 0.625, 0.0, 0.625, 0.0, 0.625, 0.25, 0.625, 1.0, 0.625, 0.75, 0.625, 0.75, 0.625, 1.0, 0.625, 0.5, 0.625, 0.25, 0.625, 0.25, 0.625, 0.5, 0.625, 1.0, 0.625, 0.75, 0.625, 0.75, 0.625, 1.0, 0.625, 1.0, 0.625, 0.75, 0.625, 0.75, 0.625, 1.0, 0.625, 0.5, 0.625, 0.25, 0.625, 0.25, 0.625, 0.5, 0.625, 0.75, 0.625, 0.5, 0.625, 0.5, 0.625, 0.75, 0.625, 0.75, 0.625, 0.5, 0.625, 0.5, 0.625, 0.75, 0.625, 0.25, 0.625, 0.25, 0.625, 0.25, 0.625, 0.25, 0.625, 0.75, 0.625, 0.75, 0.625, 0.75, 0.625, 0.75, 0.625, 0.25, 0.625, 0.25, 0.625, 0.25, 0.625, 0.25, 0.625, 1.0, 0.625, 0.75, 0.625, 0.75, 0.625, 1.0, 0.625, 0.25, 0.625, 0.0, 0.625, 0.0, 0.625, 0.25, 0.625, 1.0, 0.625, 0.75, 0.625, 0.75, 0.625, 1.0, 0.625, 0.5, 0.625, 0.25, 0.625, 0.25, 0.625, 0.5, 0.625, 0.5, 0.625, 0.5, 0.625, 0.5, 0.625, 0.5, 0.625, 0.5, 0.625, 0.25, 0.625, 0.25, 0.625, 0.5, 0.625, 0.75, 0.625, 0.5, 0.625, 0.5, 0.625, 0.75, 0.625, 0.25, 0.625, 0.0, 0.625, 0.0, 0.625, 0.25, 0.625, 0.75, 0.625, 0.5, 0.625, 0.5, 0.625, 0.75, 0.625, 0.75, 0.625, 0.5, 0.625, 0.5, 0.625, 0.75, 0.625, 0.0, 0.625, 0.0, 0.625, 0.0, 0.625, 0.0, 0.625, 0.0, 0.625, 0.0, 0.625, 0.0, 0.625, 0.0, 0.625, 1.0, 0.625, 0.75, 0.625, 0.75, 0.625, 1.0, 0.625, 0.25, 0.625, 0.0, 0.625, 0.0, 0.625, 0.25, 0.625, 1.0, 0.625, 0.75, 0.625, 0.75, 0.625, 1.0, 0.625, 0.5, 0.625, 0.25, 0.625, 0.25, 0.625, 0.5, 0.625, 0.75, 0.625, 0.5, 0.625, 0.5, 0.625, 0.75, 0.625, 0.5, 0.625, 0.25, 0.625, 0.25, 0.625, 0.5, 0.625, 0.75, 0.625, 0.5, 0.625, 0.5, 0.625, 0.75, 0.625, 0.25, 0.625, 0.0, 0.625, 0.0, 0.625, 0.25, 0.625, 0.75, 0.625, 0.5, 0.625, 0.5, 0.625, 0.75, 0.625, 0.25, 0.625, 0.0, 0.625, 0.0, 0.625, 0.25, 0.625, 1.0, 0.625, 0.75, 0.625, 0.75, 0.625, 1.0, 0.625, 0.5, 0.625, 0.25, 0.625, 0.25, 0.625, 0.5, 0.625, 1.0, 0.625, 0.75, 0.625, 0.75, 0.625, 1.0, 0.625, 0.25, 0.625, 0.0, 0.625, 0.0, 0.625, 0.25, 0.625, 1.0, 0.625, 0.75, 0.625, 0.75, 0.625, 1.0, 0.625, 0.5, 0.625, 0.25, 0.625, 0.25, 0.625, 0.5, 0.625, 0.5, 0.875, 0.5, 0.875, 0.75, 0.625, 0.75, 0.625, 0.5, 0.625, 0.25, 0.625, 0.25, 0.625, 0.5, 0.625, 0.75, 0.625, 0.5, 0.625, 0.5, 0.625, 0.75, 0.625, 0.25, 0.625, 0.0, 0.625, 0.0, 0.625, 0.25, 0.75, 0.125, 0.75, 0.1875, 0.6875, 0.1875, 0.6875, 0.125, 0.75, 0.5625, 0.75, 0.625, 0.6875, 0.625, 0.6875, 0.5625, 0.75, 0.0625, 0.75, 0.125, 0.6875, 0.125, 0.6875, 0.0625, 0.75, 0.5, 0.75, 0.5625, 0.6875, 0.5625, 0.6875, 0.5, 0.75, 0.9375, 0.7188, 1.0, 0.6875, 0.9375, 0.7187, 0.0, 0.75, 0.0625, 0.6875, 0.0625, 0.75, 0.4375, 0.75, 0.5, 0.6875, 0.5, 0.6875, 0.4375, 0.75, 0.875, 0.75, 0.9375, 0.6875, 0.9375, 0.6875, 0.875, 0.75, 0.375, 0.75, 0.4375, 0.6875, 0.4375, 0.6875, 0.375, 0.75, 0.8125, 0.75, 0.875, 0.6875, 0.875, 0.6875, 0.8125, 0.75, 0.3125, 0.75, 0.375, 0.6875, 0.375, 0.6875, 0.3125, 0.75, 0.75, 0.75, 0.8125, 0.6875, 0.8125, 0.6875, 0.75, 0.75, 0.25, 0.75, 0.3125, 0.6875, 0.3125, 0.6875, 0.25, 0.75, 0.6875, 0.75, 0.75, 0.6875, 0.75, 0.6875, 0.6875, 0.75, 0.1875, 0.75, 0.25, 0.6875, 0.25, 0.6875, 0.1875, 0.75, 0.625, 0.75, 0.6875, 0.6875, 0.6875, 0.6875, 0.625, 0.6875, 0.6875, 0.6875, 0.75, 0.625, 0.75, 0.625, 0.6875, 0.6875, 0.1875, 0.6875, 0.25, 0.625, 0.25, 0.625, 0.1875, 0.6875, 0.625, 0.6875, 0.6875, 0.625, 0.6875, 0.625, 0.625, 0.6875, 0.125, 0.6875, 0.1875, 0.625, 0.1875, 0.625, 0.125, 0.6875, 0.5625, 0.6875, 0.625, 0.625, 0.625, 0.625, 0.5625, 0.6875, 0.0625, 0.6875, 0.125, 0.625, 0.125, 0.625, 0.0625, 0.6875, 0.5, 0.6875, 0.5625, 0.625, 0.5625, 0.625, 0.5, 0.6875, 0.9375, 0.6562, 1.0, 0.625, 0.9375, 0.6562, 0.0, 0.6875, 0.0625, 0.625, 0.0625, 0.6875, 0.4375, 0.6875, 0.5, 0.625, 0.5, 0.625, 0.4375, 0.6875, 0.875, 0.6875, 0.9375, 0.625, 0.9375, 0.625, 0.875, 0.6875, 0.375, 0.6875, 0.4375, 0.625, 0.4375, 0.625, 0.375, 0.6875, 0.8125, 0.6875, 0.875, 0.625, 0.875, 0.625, 0.8125, 0.6875, 0.3125, 0.6875, 0.375, 0.625, 0.375, 0.625, 0.3125, 0.6875, 0.75, 0.6875, 0.8125, 0.625, 0.8125, 0.625, 0.75, 0.6875, 0.25, 0.6875, 0.3125, 0.625, 0.3125, 0.625, 0.25, 0.625, 0.4375, 0.625, 0.5, 0.5625, 0.5, 0.5625, 0.4375, 0.625, 0.875, 0.625, 0.9375, 0.5625, 0.9375, 0.5625, 0.875, 0.625, 0.375, 0.625, 0.4375, 0.5625, 0.4375, 0.5625, 0.375, 0.625, 0.8125, 0.625, 0.875, 0.5625, 0.875, 0.5625, 0.8125, 0.625, 0.3125, 0.625, 0.375, 0.5625, 0.375, 0.5625, 0.3125, 0.625, 0.75, 0.625, 0.8125, 0.5625, 0.8125, 0.5625, 0.75, 0.625, 0.25, 0.625, 0.3125, 0.5625, 0.3125, 0.5625, 0.25, 0.625, 0.6875, 0.625, 0.75, 0.5625, 0.75, 0.5625, 0.6875, 0.625, 0.1875, 0.625, 0.25, 0.5625, 0.25, 0.5625, 0.1875, 0.625, 0.625, 0.625, 0.6875, 0.5625, 0.6875, 0.5625, 0.625, 0.625, 0.125, 0.625, 0.1875, 0.5625, 0.1875, 0.5625, 0.125, 0.625, 0.5625, 0.625, 0.625, 0.5625, 0.625, 0.5625, 0.5625, 0.625, 0.0625, 0.625, 0.125, 0.5625, 0.125, 0.5625, 0.0625, 0.625, 0.5, 0.625, 0.5625, 0.5625, 0.5625, 0.5625, 0.5, 0.625, 0.9375, 0.5937, 1.0, 0.5625, 0.9375, 0.5937, 0.0, 0.625, 0.0625, 0.5625, 0.0625, 0.5625, 0.1875, 0.5625, 0.25, 0.5, 0.25, 0.5, 0.1875, 0.5625, 0.625, 0.5625, 0.6875, 0.5, 0.6875, 0.5, 0.625, 0.5625, 0.125, 0.5625, 0.1875, 0.5, 0.1875, 0.5, 0.125, 0.5625, 0.5625, 0.5625, 0.625, 0.5, 0.625, 0.5, 0.5625, 0.5625, 0.0625, 0.5625, 0.125, 0.5, 0.125, 0.5, 0.0625, 0.5625, 0.5, 0.5625, 0.5625, 0.5, 0.5625, 0.5, 0.5, 0.5625, 0.9375, 0.5312, 1.0, 0.5, 0.9375, 0.5312, 0.0, 0.5625, 0.0625, 0.5, 0.0625, 0.5625, 0.4375, 0.5625, 0.5, 0.5, 0.5, 0.5, 0.4375, 0.5625, 0.875, 0.5625, 0.9375, 0.5, 0.9375, 0.5, 0.875, 0.5625, 0.375, 0.5625, 0.4375, 0.5, 0.4375, 0.5, 0.375, 0.5625, 0.8125, 0.5625, 0.875, 0.5, 0.875, 0.5, 0.8125, 0.5625, 0.3125, 0.5625, 0.375, 0.5, 0.375, 0.5, 0.3125, 0.5625, 0.75, 0.5625, 0.8125, 0.5, 0.8125, 0.5, 0.75, 0.5625, 0.25, 0.5625, 0.3125, 0.5, 0.3125, 0.5, 0.25, 0.5625, 0.6875, 0.5625, 0.75, 0.5, 0.75, 0.5, 0.6875, 0.5, 0.375, 0.5, 0.4375, 0.4375, 0.4375, 0.4375, 0.375, 0.5, 0.8125, 0.5, 0.875, 0.4375, 0.875, 0.4375, 0.8125, 0.5, 0.3125, 0.5, 0.375, 0.4375, 0.375, 0.4375, 0.3125, 0.5, 0.75, 0.5, 0.8125, 0.4375, 0.8125, 0.4375, 0.75, 0.5, 0.25, 0.5, 0.3125, 0.4375, 0.3125, 0.4375, 0.25, 0.5, 0.6875, 0.5, 0.75, 0.4375, 0.75, 0.4375, 0.6875, 0.5, 0.1875, 0.5, 0.25, 0.4375, 0.25, 0.4375, 0.1875, 0.5, 0.625, 0.5, 0.6875, 0.4375, 0.6875, 0.4375, 0.625, 0.5, 0.125, 0.5, 0.1875, 0.4375, 0.1875, 0.4375, 0.125, 0.5, 0.5625, 0.5, 0.625, 0.4375, 0.625, 0.4375, 0.5625, 0.5, 0.0625, 0.5, 0.125, 0.4375, 0.125, 0.4375, 0.0625, 0.5, 0.5, 0.5, 0.5625, 0.4375, 0.5625, 0.4375, 0.5, 0.5, 0.9375, 0.4687, 1.0, 0.4375, 0.9375, 0.4687, 0.0, 0.5, 0.0625, 0.4375, 0.0625, 0.5, 0.4375, 0.5, 0.5, 0.4375, 0.5, 0.4375, 0.4375, 0.5, 0.875, 0.5, 0.9375, 0.4375, 0.9375, 0.4375, 0.875, 0.4375, 0.125, 0.4375, 0.1875, 0.375, 0.1875, 0.375, 0.125, 0.4375, 0.5625, 0.4375, 0.625, 0.375, 0.625, 0.375, 0.5625, 0.4375, 0.0625, 0.4375, 0.125, 0.375, 0.125, 0.375, 0.0625, 0.4375, 0.5, 0.4375, 0.5625, 0.375, 0.5625, 0.375, 0.5, 0.4375, 0.9375, 0.4062, 1.0, 0.375, 0.9375, 0.4062, 0.0, 0.4375, 0.0625, 0.375, 0.0625, 0.4375, 0.4375, 0.4375, 0.5, 0.375, 0.5, 0.375, 0.4375, 0.4375, 0.875, 0.4375, 0.9375, 0.375, 0.9375, 0.375, 0.875, 0.4375, 0.375, 0.4375, 0.4375, 0.375, 0.4375, 0.375, 0.375, 0.4375, 0.8125, 0.4375, 0.875, 0.375, 0.875, 0.375, 0.8125, 0.4375, 0.3125, 0.4375, 0.375, 0.375, 0.375, 0.375, 0.3125, 0.4375, 0.75, 0.4375, 0.8125, 0.375, 0.8125, 0.375, 0.75, 0.4375, 0.25, 0.4375, 0.3125, 0.375, 0.3125, 0.375, 0.25, 0.4375, 0.6875, 0.4375, 0.75, 0.375, 0.75, 0.375, 0.6875, 0.4375, 0.1875, 0.4375, 0.25, 0.375, 0.25, 0.375, 0.1875, 0.4375, 0.625, 0.4375, 0.6875, 0.375, 0.6875, 0.375, 0.625, 0.375, 0.8125, 0.375, 0.875, 0.3125, 0.875, 0.3125, 0.8125, 0.375, 0.3125, 0.375, 0.375, 0.3125, 0.375, 0.3125, 0.3125, 0.375, 0.75, 0.375, 0.8125, 0.3125, 0.8125, 0.3125, 0.75, 0.375, 0.25, 0.375, 0.3125, 0.3125, 0.3125, 0.3125, 0.25, 0.375, 0.6875, 0.375, 0.75, 0.3125, 0.75, 0.3125, 0.6875, 0.375, 0.1875, 0.375, 0.25, 0.3125, 0.25, 0.3125, 0.1875, 0.375, 0.625, 0.375, 0.6875, 0.3125, 0.6875, 0.3125, 0.625, 0.375, 0.125, 0.375, 0.1875, 0.3125, 0.1875, 0.3125, 0.125, 0.375, 0.5625, 0.375, 0.625, 0.3125, 0.625, 0.3125, 0.5625, 0.375, 0.0625, 0.375, 0.125, 0.3125, 0.125, 0.3125, 0.0625, 0.375, 0.5, 0.375, 0.5625, 0.3125, 0.5625, 0.3125, 0.5, 0.375, 0.9375, 0.3437, 1.0, 0.3125, 0.9375, 0.3437, 0.0, 0.375, 0.0625, 0.3125, 0.0625, 0.375, 0.4375, 0.375, 0.5, 0.3125, 0.5, 0.3125, 0.4375, 0.375, 0.875, 0.375, 0.9375, 0.3125, 0.9375, 0.3125, 0.875, 0.375, 0.375, 0.375, 0.4375, 0.3125, 0.4375, 0.3125, 0.375, 0.3125, 0.5625, 0.3125, 0.625, 0.25, 0.625, 0.25, 0.5625, 0.3125, 0.0625, 0.3125, 0.125, 0.25, 0.125, 0.25, 0.0625, 0.3125, 0.5, 0.3125, 0.5625, 0.25, 0.5625, 0.25, 0.5, 0.3125, 0.9375, 0.2812, 1.0, 0.25, 0.9375, 0.2812, 0.0, 0.3125, 0.0625, 0.25, 0.0625, 0.3125, 0.4375, 0.3125, 0.5, 0.25, 0.5, 0.25, 0.4375, 0.3125, 0.875, 0.3125, 0.9375, 0.25, 0.9375, 0.25, 0.875, 0.3125, 0.375, 0.3125, 0.4375, 0.25, 0.4375, 0.25, 0.375, 0.3125, 0.8125, 0.3125, 0.875, 0.25, 0.875, 0.25, 0.8125, 0.3125, 0.3125, 0.3125, 0.375, 0.25, 0.375, 0.25, 0.3125, 0.3125, 0.75, 0.3125, 0.8125, 0.25, 0.8125, 0.25, 0.75, 0.3125, 0.25, 0.3125, 0.3125, 0.25, 0.3125, 0.25, 0.25, 0.3125, 0.6875, 0.3125, 0.75, 0.25, 0.75, 0.25, 0.6875, 0.3125, 0.1875, 0.3125, 0.25, 0.25, 0.25, 0.25, 0.1875, 0.3125, 0.625, 0.3125, 0.6875, 0.25, 0.6875, 0.25, 0.625, 0.3125, 0.125, 0.3125, 0.1875, 0.25, 0.1875, 0.25, 0.125, 0.25, 0.3125, 0.25, 0.375, 0.1875, 0.375, 0.1875, 0.3125, 0.25, 0.75, 0.25, 0.8125, 0.1875, 0.8125, 0.1875, 0.75, 0.25, 0.25, 0.25, 0.3125, 0.1875, 0.3125, 0.1875, 0.25, 0.25, 0.6875, 0.25, 0.75, 0.1875, 0.75, 0.1875, 0.6875, 0.25, 0.1875, 0.25, 0.25, 0.1875, 0.25, 0.1875, 0.1875, 0.25, 0.625, 0.25, 0.6875, 0.1875, 0.6875, 0.1875, 0.625, 0.25, 0.125, 0.25, 0.1875, 0.1875, 0.1875, 0.1875, 0.125, 0.25, 0.5625, 0.25, 0.625, 0.1875, 0.625, 0.1875, 0.5625, 0.25, 0.0625, 0.25, 0.125, 0.1875, 0.125, 0.1875, 0.0625, 0.25, 0.5, 0.25, 0.5625, 0.1875, 0.5625, 0.1875, 0.5, 0.25, 0.9375, 0.2187, 1.0, 0.1875, 0.9375, 0.2188, 0.0, 0.25, 0.0625, 0.1875, 0.0625, 0.25, 0.4375, 0.25, 0.5, 0.1875, 0.5, 0.1875, 0.4375, 0.25, 0.875, 0.25, 0.9375, 0.1875, 0.9375, 0.1875, 0.875, 0.25, 0.375, 0.25, 0.4375, 0.1875, 0.4375, 0.1875, 0.375, 0.25, 0.8125, 0.25, 0.875, 0.1875, 0.875, 0.1875, 0.8125, 0.1875, 0.0625, 0.1875, 0.125, 0.125, 0.125, 0.125, 0.0625, 0.1875, 0.5, 0.1875, 0.5625, 0.125, 0.5625, 0.125, 0.5, 0.1875, 0.9375, 0.1563, 1.0, 0.125, 0.9375, 0.1563, 0.0, 0.1875, 0.0625, 0.125, 0.0625, 0.1875, 0.4375, 0.1875, 0.5, 0.125, 0.5, 0.125, 0.4375, 0.1875, 0.875, 0.1875, 0.9375, 0.125, 0.9375, 0.125, 0.875, 0.1875, 0.375, 0.1875, 0.4375, 0.125, 0.4375, 0.125, 0.375, 0.1875, 0.8125, 0.1875, 0.875, 0.125, 0.875, 0.125, 0.8125, 0.1875, 0.3125, 0.1875, 0.375, 0.125, 0.375, 0.125, 0.3125, 0.1875, 0.75, 0.1875, 0.8125, 0.125, 0.8125, 0.125, 0.75, 0.1875, 0.25, 0.1875, 0.3125, 0.125, 0.3125, 0.125, 0.25, 0.1875, 0.6875, 0.1875, 0.75, 0.125, 0.75, 0.125, 0.6875, 0.1875, 0.1875, 0.1875, 0.25, 0.125, 0.25, 0.125, 0.1875, 0.1875, 0.625, 0.1875, 0.6875, 0.125, 0.6875, 0.125, 0.625, 0.1875, 0.125, 0.1875, 0.1875, 0.125, 0.1875, 0.125, 0.125, 0.1875, 0.5625, 0.1875, 0.625, 0.125, 0.625, 0.125, 0.5625, 0.125, 0.75, 0.125, 0.8125, 0.0625, 0.8125, 0.0625, 0.75, 0.125, 0.25, 0.125, 0.3125, 0.0625, 0.3125, 0.0625, 0.25, 0.125, 0.6875, 0.125, 0.75, 0.0625, 0.75, 0.0625, 0.6875, 0.125, 0.1875, 0.125, 0.25, 0.0625, 0.25, 0.0625, 0.1875, 0.125, 0.625, 0.125, 0.6875, 0.0625, 0.6875, 0.0625, 0.625, 0.125, 0.125, 0.125, 0.1875, 0.0625, 0.1875, 0.0625, 0.125, 0.125, 0.5625, 0.125, 0.625, 0.0625, 0.625, 0.0625, 0.5625, 0.125, 0.0625, 0.125, 0.125, 0.0625, 0.125, 0.0625, 0.0625, 0.125, 0.5, 0.125, 0.5625, 0.0625, 0.5625, 0.0625, 0.5, 0.125, 0.9375, 0.09375, 1.0, 0.0625, 0.9375, 0.09375, 0.0, 0.125, 0.0625, 0.0625, 0.0625, 0.125, 0.4375, 0.125, 0.5, 0.0625, 0.5, 0.0625, 0.4375, 0.125, 0.875, 0.125, 0.9375, 0.0625, 0.9375, 0.0625, 0.875, 0.125, 0.375, 0.125, 0.4375, 0.0625, 0.4375, 0.0625, 0.375, 0.125, 0.8125, 0.125, 0.875, 0.0625, 0.875, 0.0625, 0.8125, 0.125, 0.3125, 0.125, 0.375, 0.0625, 0.375, 0.0625, 0.3125, 0.0625, 0.5, 0.0625, 0.5625, 2.98e-08, 0.5625, 0.0, 0.5, 0.0625, 0.9375, 0.03125, 1.0, 2.384e-07, 0.9375, 0.03125, 0.0, 0.0625, 0.0625, 2.384e-07, 0.0625, 0.0625, 0.4375, 0.0625, 0.5, 0.0, 0.5, 2.98e-08, 0.4375, 0.0625, 0.875, 0.0625, 0.9375, 2.384e-07, 0.9375, 8.941e-08, 0.875, 0.0625, 0.375, 0.0625, 0.4375, 2.98e-08, 0.4375, 0.0, 0.375, 0.0625, 0.8125, 0.0625, 0.875, 8.941e-08, 0.875, 2.98e-08, 0.8125, 0.0625, 0.3125, 0.0625, 0.375, 0.0, 0.375, 0.0, 0.3125, 0.0625, 0.75, 0.0625, 0.8125, 2.98e-08, 0.8125, 2.98e-08, 0.75, 0.0625, 0.25, 0.0625, 0.3125, 0.0, 0.3125, 2.98e-08, 0.25, 0.0625, 0.6875, 0.0625, 0.75, 2.98e-08, 0.75, 0.0, 0.6875, 0.0625, 0.1875, 0.0625, 0.25, 2.98e-08, 0.25, 2.98e-08, 0.1875, 0.0625, 0.625, 0.0625, 0.6875, 0.0, 0.6875, 0.0, 0.625, 0.0625, 0.125, 0.0625, 0.1875, 2.98e-08, 0.1875, 2.98e-08, 0.125, 0.0625, 0.5625, 0.0625, 0.625, 0.0, 0.625, 2.98e-08, 0.5625, 0.0625, 0.0625, 0.0625, 0.125, 2.98e-08, 0.125, 2.384e-07, 0.0625, 1.0, 0.25, 1.0, 0.3125, 0.9375, 0.3125, 0.9375, 0.25, 1.0, 0.6875, 1.0, 0.75, 0.9375, 0.75, 0.9375, 0.6875, 1.0, 0.1875, 1.0, 0.25, 0.9375, 0.25, 0.9375, 0.1875, 1.0, 0.625, 1.0, 0.6875, 0.9375, 0.6875, 0.9375, 0.625, 1.0, 0.125, 1.0, 0.1875, 0.9375, 0.1875, 0.9375, 0.125, 1.0, 0.5625, 1.0, 0.625, 0.9375, 0.625, 0.9375, 0.5625, 1.0, 0.0625, 1.0, 0.125, 0.9375, 0.125, 0.9375, 0.0625, 1.0, 0.5, 1.0, 0.5625, 0.9375, 0.5625, 0.9375, 0.5, 1.0, 0.9375, 0.9688, 1.0, 0.9375, 0.9375, 0.9688, 0.0, 1.0, 0.0625, 0.9375, 0.0625, 1.0, 0.4375, 1.0, 0.5, 0.9375, 0.5, 0.9375, 0.4375, 1.0, 0.875, 1.0, 0.9375, 0.9375, 0.9375, 0.9375, 0.875, 1.0, 0.375, 1.0, 0.4375, 0.9375, 0.4375, 0.9375, 0.375, 1.0, 0.8125, 1.0, 0.875, 0.9375, 0.875, 0.9375, 0.8125, 1.0, 0.3125, 1.0, 0.375, 0.9375, 0.375, 0.9375, 0.3125, 1.0, 0.75, 1.0, 0.8125, 0.9375, 0.8125, 0.9375, 0.75, 0.9063, 0.0, 0.9375, 0.0625, 0.875, 0.0625, 0.9375, 0.4375, 0.9375, 0.5, 0.875, 0.5, 0.875, 0.4375, 0.9375, 0.875, 0.9375, 0.9375, 0.875, 0.9375, 0.875, 0.875, 0.9375, 0.375, 0.9375, 0.4375, 0.875, 0.4375, 0.875, 0.375, 0.9375, 0.8125, 0.9375, 0.875, 0.875, 0.875, 0.875, 0.8125, 0.9375, 0.3125, 0.9375, 0.375, 0.875, 0.375, 0.875, 0.3125, 0.9375, 0.75, 0.9375, 0.8125, 0.875, 0.8125, 0.875, 0.75, 0.9375, 0.25, 0.9375, 0.3125, 0.875, 0.3125, 0.875, 0.25, 0.9375, 0.6875, 0.9375, 0.75, 0.875, 0.75, 0.875, 0.6875, 0.9375, 0.1875, 0.9375, 0.25, 0.875, 0.25, 0.875, 0.1875, 0.9375, 0.625, 0.9375, 0.6875, 0.875, 0.6875, 0.875, 0.625, 0.9375, 0.125, 0.9375, 0.1875, 0.875, 0.1875, 0.875, 0.125, 0.9375, 0.5625, 0.9375, 0.625, 0.875, 0.625, 0.875, 0.5625, 0.9375, 0.0625, 0.9375, 0.125, 0.875, 0.125, 0.875, 0.0625, 0.9375, 0.5, 0.9375, 0.5625, 0.875, 0.5625, 0.875, 0.5, 0.9375, 0.9375, 0.9063, 1.0, 0.875, 0.9375, 0.875, 0.1875, 0.875, 0.25, 0.8125, 0.25, 0.8125, 0.1875, 0.875, 0.625, 0.875, 0.6875, 0.8125, 0.6875, 0.8125, 0.625, 0.875, 0.125, 0.875, 0.1875, 0.8125, 0.1875, 0.8125, 0.125, 0.875, 0.5625, 0.875, 0.625, 0.8125, 0.625, 0.8125, 0.5625, 0.875, 0.0625, 0.875, 0.125, 0.8125, 0.125, 0.8125, 0.0625, 0.875, 0.5, 0.875, 0.5625, 0.8125, 0.5625, 0.8125, 0.5, 0.875, 0.9375, 0.8438, 1.0, 0.8125, 0.9375, 0.8438, 0.0, 0.875, 0.0625, 0.8125, 0.0625, 0.875, 0.4375, 0.875, 0.5, 0.8125, 0.5, 0.8125, 0.4375, 0.875, 0.875, 0.875, 0.9375, 0.8125, 0.9375, 0.8125, 0.875, 0.875, 0.375, 0.875, 0.4375, 0.8125, 0.4375, 0.8125, 0.375, 0.875, 0.8125, 0.875, 0.875, 0.8125, 0.875, 0.8125, 0.8125, 0.875, 0.3125, 0.875, 0.375, 0.8125, 0.375, 0.8125, 0.3125, 0.875, 0.75, 0.875, 0.8125, 0.8125, 0.8125, 0.8125, 0.75, 0.875, 0.25, 0.875, 0.3125, 0.8125, 0.3125, 0.8125, 0.25, 0.875, 0.6875, 0.875, 0.75, 0.8125, 0.75, 0.8125, 0.6875, 0.8125, 0.875, 0.8125, 0.9375, 0.75, 0.9375, 0.75, 0.875, 0.8125, 0.375, 0.8125, 0.4375, 0.75, 0.4375, 0.75, 0.375, 0.8125, 0.8125, 0.8125, 0.875, 0.75, 0.875, 0.75, 0.8125, 0.8125, 0.3125, 0.8125, 0.375, 0.75, 0.375, 0.75, 0.3125, 0.8125, 0.75, 0.8125, 0.8125, 0.75, 0.8125, 0.75, 0.75, 0.8125, 0.25, 0.8125, 0.3125, 0.75, 0.3125, 0.75, 0.25, 0.8125, 0.6875, 0.8125, 0.75, 0.75, 0.75, 0.75, 0.6875, 0.8125, 0.1875, 0.8125, 0.25, 0.75, 0.25, 0.75, 0.1875, 0.8125, 0.625, 0.8125, 0.6875, 0.75, 0.6875, 0.75, 0.625, 0.8125, 0.125, 0.8125, 0.1875, 0.75, 0.1875, 0.75, 0.125, 0.8125, 0.5625, 0.8125, 0.625, 0.75, 0.625, 0.75, 0.5625, 0.8125, 0.0625, 0.8125, 0.125, 0.75, 0.125, 0.75, 0.0625, 0.8125, 0.5, 0.8125, 0.5625, 0.75, 0.5625, 0.75, 0.5, 0.8125, 0.9375, 0.7813, 1.0, 0.75, 0.9375, 0.7812, 0.0, 0.8125, 0.0625, 0.75, 0.0625, 0.8125, 0.4375, 0.8125, 0.5, 0.75, 0.5, 0.75, 0.4375, 0.625, 0.75, 0.625, 0.75, 0.625, 0.75, 0.625, 0.75, 0.625, 0.75, 0.625, 0.75, 0.625, 0.75, 0.625, 0.75, 0.625, 0.0, 0.625, 0.0, 0.625, 0.0, 0.625, 0.0, 0.625, 0.75, 0.625, 1.0, 0.625, 1.0, 0.625, 0.75, 0.625, 0.25, 0.625, 0.0, 0.625, 0.0, 0.625, 0.25, 0.625, 0.0, 0.625, 0.25, 0.625, 0.25, 0.625, 0.0, 0.625, 0.0, 0.625, 0.0, 0.625, 0.0, 0.625, 0.0, 0.625, 0.25, 0.625, 0.0, 0.625, 0.0, 0.625, 0.25, 0.625, 0.5, 0.625, 0.5, 0.625, 0.5, 0.625, 0.5, 0.625, 0.5, 0.625, 0.25, 0.625, 0.25, 0.625, 0.5, 0.625, 0.5, 0.625, 0.5, 0.625, 0.5, 0.625, 0.5, 0.625, 0.25, 0.625, 0.5, 0.625, 0.5, 0.625, 0.25, 0.625, 0.75, 0.625, 0.75, 0.625, 0.75, 0.625, 0.75, 0.625, 0.5, 0.625, 0.75, 0.625, 0.75, 0.625, 0.5, 0.625, 0.5, 0.625, 0.5, 0.625, 0.5, 0.625, 0.5, 0.625, 0.75, 0.625, 0.5, 0.625, 0.5, 0.625, 0.75, 0.625, 0.5, 0.625, 0.25, 0.625, 0.25, 0.625, 0.5, 0.625, 0.25, 0.625, 0.5, 0.625, 0.5, 0.625, 0.25, 0.625, 0.25, 0.625, 0.25, 0.625, 0.25, 0.625, 0.25, 0.625, 0.5, 0.625, 0.25, 0.625, 0.25, 0.625, 0.5, 0.625, 0.75, 0.625, 0.5, 0.625, 0.5, 0.625, 0.75, 0.625, 0.75, 0.625, 0.5, 0.625, 0.5, 0.625, 0.75, 0.625, 0.5, 0.625, 0.5, 0.625, 0.5, 0.625, 0.5, 0.625, 0.5, 0.625, 0.75, 0.625, 0.75, 0.625, 0.5, 0.625, 0.25, 0.625, 0.0, 0.625, 0.0, 0.625, 0.25, 0.625, 0.25, 0.625, 0.25, 0.625, 0.25, 0.625, 0.25, 0.625, 0.0, 0.625, 0.25, 0.625, 0.25, 0.625, 0.0, 0.625, 0.0, 0.625, 0.0, 0.625, 0.0, 0.625, 0.0, 0.625, 1.0, 0.625, 0.75, 0.625, 0.75, 0.625, 1.0, 0.625, 1.0, 0.625, 0.75, 0.625, 0.75, 0.625, 1.0, 0.625, 0.0, 0.625, 0.0, 0.625, 0.0, 0.625, 0.0, 0.625, 0.75, 0.625, 1.0, 0.625, 1.0, 0.625, 0.75, 0.0, 0.0, 0.0, 0.0, 0.0, 0.0, 0.0, 0.0, 0.625, 0.0, 0.625, 0.0, 0.625, 0.0, 0.625, 0.0, 0.625, 0.75, 0.625, 1.0, 0.625, 1.0, 0.625, 0.75, 0.625, 1.0, 0.625, 0.75, 0.625, 0.75, 0.625, 1.0, 0.625, 0.75, 0.625, 0.75, 0.625, 0.75, 0.625, 0.75, 0.625, 0.25, 0.625, 0.25, 0.625, 0.25, 0.625, 0.25, 0.625, 0.25, 0.625, 0.0, 0.625, 0.0, 0.625, 0.25, 0.625, 0.25, 0.625, 0.25, 0.625, 0.25, 0.625, 0.25, 0.625, 0.0, 0.625, 0.25, 0.625, 0.25, 0.625, 0.0, 0.625, 0.25, 0.625, 0.25, 0.625, 0.25, 0.625, 0.25, 0.625, 0.25, 0.625, 0.5, 0.625, 0.5, 0.625, 0.25, 0.625, 0.5, 0.625, 0.25, 0.625, 0.25, 0.625, 0.5, 0.625, 0.25, 0.625, 0.25, 0.625, 0.25, 0.625, 0.25, 0.625, 0.75, 0.625, 0.75, 0.625, 0.75, 0.625, 0.75, 0.625, 0.5, 0.625, 0.5, 0.625, 0.5, 0.625, 0.5, 0.625, 0.75, 0.625, 0.75, 0.625, 0.75, 0.625, 0.75, 0.625, 0.5, 0.625, 0.75, 0.625, 0.75, 0.625, 0.5, 0.625, 0.25, 0.625, 0.25, 0.625, 0.25, 0.625, 0.25, 0.625, 0.5, 0.625, 0.25, 0.625, 0.25, 0.625, 0.5, 0.625, 0.5, 0.625, 0.5, 0.625, 0.5, 0.625, 0.5, 0.625, 0.25, 0.625, 0.5, 0.625, 0.5, 0.625, 0.25, 0.625, 0.5, 0.625, 0.25, 0.625, 0.25, 0.625, 0.5, 0.625, 0.5, 0.625, 0.25, 0.625, 0.25, 0.625, 0.5, 0.625, 0.5, 0.625, 0.5, 0.625, 0.5, 0.625, 0.5, 0.625, 0.25, 0.625, 0.5, 0.625, 0.5, 0.625, 0.25, 0.625, 0.75, 0.625, 0.5, 0.625, 0.5, 0.625, 0.75, 0.625, 0.5, 0.625, 0.75, 0.625, 0.75, 0.625, 0.5, 0.625, 0.5, 0.625, 0.5, 0.625, 0.5, 0.625, 0.5, 0.625, 0.75, 0.625, 0.5, 0.625, 0.5, 0.625, 0.75, 0.625, 1.0, 0.625, 0.75, 0.625, 0.75, 0.625, 1.0, 0.625, 0.75, 0.625, 1.0, 0.625, 1.0, 0.625, 0.75, 0.625, 0.75, 0.625, 0.75, 0.625, 0.75, 0.625, 0.75, 0.625, 1.0, 0.625, 0.75, 0.625, 0.75, 0.625, 1.0, 0.625, 0.25, 0.625, 0.0, 0.625, 0.0, 0.625, 0.25, 0.625, 0.25, 0.625, 0.0, 0.625, 0.0, 0.625, 0.25, 0.625, 0.0, 0.625, 0.0, 0.625, 0.0, 0.625, 0.0, 0.625, 0.0, 0.625, 0.25, 0.625, 0.25, 0.625, 0.0, 0.625, 0.25, 0.625, 0.25, 0.625, 0.25, 0.625, 0.25, 0.625, 0.25, 0.625, 0.25, 0.625, 0.25, 0.625, 0.25, 0.625, 0.0, 0.625, 0.25, 0.625, 0.25, 0.625, 0.0, 0.625, 1.0, 0.625, 1.0, 0.625, 1.0, 0.625, 1.0, 0.625, 0.5, 0.625, 0.5, 0.625, 0.5, 0.625, 0.5, 0.625, 0.25, 0.625, 0.25, 0.625, 0.25, 0.625, 0.25, 0.625, 0.5, 0.625, 0.5, 0.625, 0.5, 0.625, 0.5, 0.625, 0.25, 0.625, 0.5, 0.625, 0.5, 0.625, 0.25, 0.625, 0.5, 0.625, 0.5, 0.625, 0.5, 0.625, 0.5, 0.625, 0.5, 0.625, 0.75, 0.625, 0.75, 0.625, 0.5, 0.625, 0.75, 0.625, 0.5, 0.625, 0.5, 0.625, 0.75, 0.625, 0.5, 0.625, 0.5, 0.625, 0.5, 0.625, 0.5, 0.625, 1.0, 0.625, 1.0, 0.625, 1.0, 0.625, 1.0, 0.625, 0.25, 0.625, 0.0, 0.625, 0.0, 0.625, 0.25, 0.625, 1.0, 0.625, 1.0, 0.625, 1.0, 0.625, 1.0, 0.625, 0.0, 0.625, 0.25, 0.625, 0.25, 0.625, 0.0, 0.625, 0.25, 0.625, 0.25, 0.625, 0.25, 0.625, 0.25, 0.625, 1.0, 0.625, 1.0, 0.625, 1.0, 0.625, 1.0, 0.625, 0.75, 0.625, 1.0, 0.625, 1.0, 0.625, 0.75, 0.625, 1.0, 0.625, 0.75, 0.625, 0.75, 0.625, 1.0, 0.625, 1.0, 0.625, 1.0, 0.625, 1.0, 0.625, 1.0, 0.625, 0.25, 0.625, 0.5, 0.625, 0.5, 0.625, 0.25, 0.625, 0.25, 0.625, 0.25, 0.625, 0.25, 0.625, 0.25, 0.625, 0.5, 0.625, 0.25, 0.625, 0.25, 0.625, 0.5, 0.625, 0.75, 0.625, 0.5, 0.625, 0.5, 0.625, 0.75, 0.625, 0.25, 0.625, 0.0, 0.625, 0.0, 0.625, 0.25, 0.625, 1.0, 0.625, 0.75, 0.625, 0.75, 0.625, 1.0, 0.625, 0.5, 0.625, 0.25, 0.625, 0.25, 0.625, 0.5, 0.625, 0.75, 0.625, 0.5, 0.625, 0.5, 0.625, 0.75, 0.625, 0.25, 0.625, 0.0, 0.625, 0.0, 0.625, 0.25, 0.625, 0.5, 0.625, 0.75, 0.625, 0.75, 0.625, 0.5, 0.625, 1.0, 0.625, 0.75, 0.625, 0.75, 0.625, 1.0, 0.625, 0.0, 0.625, 0.25, 0.625, 0.25, 0.625, 0.0, 0.625, 0.5, 0.625, 0.25, 0.625, 0.25, 0.625, 0.5, 0.625, 0.5, 0.625, 0.5, 0.625, 0.5, 0.625, 0.5, 0.625, 0.75, 0.625, 1.0, 0.625, 1.0, 0.625, 0.75, 0.625, 0.25, 0.625, 0.25, 0.625, 0.25, 0.625, 0.25, 0.625, 0.25, 0.625, 0.5, 0.625, 0.5, 0.625, 0.25, 0.625, 0.75, 0.625, 0.75, 0.625, 0.75, 0.625, 0.75, 0.625, 0.75, 0.625, 0.75, 0.625, 0.75, 0.625, 0.75])
me_cube_004.materials.append(mat_material_001)
me_cube_004.materials.append(mat_material_002)
me_cube_004.use_remesh_fix_poles = True
me_cube_004.use_remesh_preserve_attributes = False
me_cube_004.use_mirror_vertex_groups = False
me_cube_004.update()
me_circle = bpy.data.meshes.new('Circle')
me_circle.from_pydata([(1.948e-06, 20.72, -2.584e-07), (-3.104, 17.29, -1.217e-07), (-6.088, 16.52, -1.276e-07), (-8.839, 15.27, -1.374e-07), (-11.25, 13.59, -1.504e-07), (-13.23, 11.55, -1.663e-07), (-14.7, 9.211, -1.845e-07), (-15.6, 6.678, -2.042e-07), (-15.91, 4.043, -2.247e-07), (-15.6, 1.408, -2.452e-07), (-14.7, -1.126, -2.649e-07), (-13.23, -3.461, -2.831e-07), (-11.25, -5.507, -2.99e-07), (-8.839, -7.187, -3.121e-07), (8.839, -7.187, -3.121e-07), (11.25, -5.507, -2.99e-07), (13.23, -3.461, -2.831e-07), (14.7, -1.126, -2.649e-07), (15.6, 1.408, -2.452e-07), (15.91, 4.043, -2.247e-07), (15.6, 6.678, -2.042e-07), (14.7, 9.211, -1.845e-07), (13.23, 11.55, -1.663e-07), (11.25, 13.59, -1.504e-07), (8.839, 15.27, -1.374e-07), (6.088, 16.52, -1.276e-07), (3.104, 17.29, -1.217e-07), (0.735, 20.4, -2.508e-07), (-0.735, 20.4, -2.508e-07), (-5.702, -8.162, -2.695e-07), (5.702, -8.162, -2.695e-07)], [(28, 0), (2, 1), (3, 2), (4, 3), (5, 4), (6, 5), (7, 6), (8, 7), (9, 8), (10, 9), (11, 10), (12, 11), (13, 12), (15, 14), (16, 15), (17, 16), (18, 17), (19, 18), (20, 19), (21, 20), (22, 21), (23, 22), (24, 23), (25, 24), (26, 25), (27, 26), (0, 27), (1, 28), (29, 13), (14, 30)], [])
_uv = me_circle.uv_layers.new(name='UVMap')
_uv.uv.foreach_set('vector', [])
me_circle.materials.append(mat_material_005)
me_circle.use_remesh_fix_poles = True
me_circle.use_remesh_preserve_attributes = False
me_circle.use_mirror_vertex_groups = False
me_circle.update()
me_cylinder = bpy.data.meshes.new('Cylinder')
me_cylinder.from_pydata([(-5.549e-08, -0.06393, 0.06393), (-5.549e-08, -0.06393, -0.06393), (-0.04521, -0.04521, 0.06393), (-0.04521, -0.04521, -0.06393), (-0.06393, 1.072e-08, 0.06393), (-0.06393, 1.072e-08, -0.06393), (-0.04521, 0.04521, 0.06393), (-0.04521, 0.04521, -0.06393), (-4.99e-08, 0.06393, 0.06393), (-4.99e-08, 0.06393, -0.06393), (0.04521, 0.04521, 0.06393), (0.04521, 0.04521, -0.06393), (0.06393, 7.165e-09, 0.06393), (0.06393, 7.165e-09, -0.06393), (0.04521, -0.04521, 0.06393), (0.04521, -0.04521, -0.06393), (-1.023e-07, -0.3005, 0.03957), (-0.2125, -0.2125, 0.03957), (-0.3005, 1.593e-08, 0.03957), (-0.2125, 0.2125, 0.03957), (-7.602e-08, 0.3005, 0.03957), (0.2125, 0.2125, 0.03957), (0.3005, -7.857e-10, 0.03957), (0.2125, -0.2125, 0.03957), (-6.132e-08, -0.1202, 0.2639), (-0.08499, -0.08499, 0.2639), (-0.1202, 1.867e-08, 0.2639), (-0.08499, 0.08499, 0.2639), (-5.081e-08, 0.1202, 0.2639), (0.08499, 0.08499, 0.2639), (0.1202, 1.198e-08, 0.2639), (0.08499, -0.08499, 0.2639), (-8.353e-08, -0.2404, 0.2149), (-0.17, -0.17, 0.2149), (-0.2404, 1.871e-08, 0.2149), (-0.17, 0.17, 0.2149), (-6.251e-08, 0.2404, 0.2149), (0.17, 0.17, 0.2149), (0.2404, 5.332e-09, 0.2149), (0.17, -0.17, 0.2149), (-6.071e-08, -0.09912, 0.4147), (-0.07009, -0.07009, 0.4147), (-0.09912, 2.085e-08, 0.4147), (-0.07009, 0.07009, 0.4147), (-5.205e-08, 0.09912, 0.4147), (0.07009, 0.07009, 0.4147), (0.09912, 1.533e-08, 0.4147), (0.07009, -0.07009, 0.4147), (-7.69e-08, -0.1889, 0.3648), (-0.1336, -0.1336, 0.3648), (-0.1889, 1.78e-08, 0.3648), (-0.1336, 0.1336, 0.3648), (-6.038e-08, 0.1889, 0.3648), (0.1336, 0.1336, 0.3648), (0.1889, 7.292e-09, 0.3648), (0.1336, -0.1336, 0.3648), (-5.332e-08, -0.04111, 0.54), (-0.02907, -0.02907, 0.54), (-0.04111, 3.156e-08, 0.54), (-0.02907, 0.02907, 0.54), (-4.973e-08, 0.04111, 0.54), (0.02907, 0.02907, 0.54), (0.04111, 2.928e-08, 0.54), (0.02907, -0.02907, 0.54), (-6.56e-08, -0.1008, 0.5237), (-0.07126, -0.07126, 0.5237), (-0.1008, 2.616e-08, 0.5237), (-0.07126, 0.07126, 0.5237), (-5.679e-08, 0.1008, 0.5237), (0.07126, 0.07126, 0.5237), (0.1008, 2.055e-08, 0.5237), (0.07126, -0.07126, 0.5237), (-3.281e-08, -0.007499, 0.6704), (-0.005303, -0.005303, 0.6704), (-0.007499, 3.4e-08, 0.6704), (-0.005303, 0.005303, 0.6704), (-3.215e-08, 0.007499, 0.6704), (0.005303, 0.005303, 0.6704), (0.007499, 3.359e-08, 0.6704), (0.005303, -0.005303, 0.6704)], [], [(0, 1, 3, 2), (2, 3, 5, 4), (4, 5, 7, 6), (6, 7, 9, 8), (8, 9, 11, 10), (10, 11, 13, 12), (3, 1, 15, 13, 11, 9, 7, 5), (12, 13, 15, 14), (14, 15, 1, 0), (4, 6, 19, 18), (23, 16, 24, 31), (10, 12, 22, 21), (6, 8, 20, 19), (12, 14, 23, 22), (2, 4, 18, 17), (8, 10, 21, 20), (14, 0, 16, 23), (0, 2, 17, 16), (26, 27, 35, 34), (21, 22, 30, 29), (19, 20, 28, 27), (17, 18, 26, 25), (22, 23, 31, 30), (20, 21, 29, 28), (18, 19, 27, 26), (16, 17, 25, 24), (38, 39, 47, 46), (24, 25, 33, 32), (31, 24, 32, 39), (29, 30, 38, 37), (27, 28, 36, 35), (25, 26, 34, 33), (30, 31, 39, 38), (28, 29, 37, 36), (43, 44, 52, 51), (36, 37, 45, 44), (34, 35, 43, 42), (32, 33, 41, 40), (39, 32, 40, 47), (37, 38, 46, 45), (35, 36, 44, 43), (33, 34, 42, 41), (55, 48, 56, 63), (41, 42, 50, 49), (46, 47, 55, 54), (44, 45, 53, 52), (42, 43, 51, 50), (40, 41, 49, 48), (47, 40, 48, 55), (45, 46, 54, 53), (60, 61, 69, 68), (53, 54, 62, 61), (51, 52, 60, 59), (49, 50, 58, 57), (54, 55, 63, 62), (52, 53, 61, 60), (50, 51, 59, 58), (48, 49, 57, 56), (70, 71, 79, 78), (58, 59, 67, 66), (56, 57, 65, 64), (63, 56, 64, 71), (61, 62, 70, 69), (59, 60, 68, 67), (57, 58, 66, 65), (62, 63, 71, 70), (72, 73, 74, 75, 76, 77, 78, 79), (68, 69, 77, 76), (66, 67, 75, 74), (64, 65, 73, 72), (71, 64, 72, 79), (69, 70, 78, 77), (67, 68, 76, 75), (65, 66, 74, 73)])
me_cylinder.polygons.foreach_set('use_smooth', [True] * 74)
me_cylinder.polygons.foreach_set('material_index', [1, 1, 1, 1, 1, 1, 0, 1, 1, 0, 0, 0, 0, 0, 0, 0, 0, 0, 0, 0, 0, 0, 0, 0, 0, 0, 0, 0, 0, 0, 0, 0, 0, 0, 0, 0, 0, 0, 0, 0, 0, 0, 0, 0, 0, 0, 0, 0, 0, 0, 0, 0, 0, 0, 0, 0, 0, 0, 0, 0, 0, 0, 0, 0, 0, 0, 0, 0, 0, 0, 0, 0, 0, 0])
_uv = me_cylinder.uv_layers.new(name='UVMap')
_uv.uv.foreach_set('vector', [1.0, 0.5, 1.0, 1.0, 0.875, 1.0, 0.875, 0.5, 0.875, 0.5, 0.875, 1.0, 0.75, 1.0, 0.75, 0.5, 0.75, 0.5, 0.75, 1.0, 0.625, 1.0, 0.625, 0.5, 0.625, 0.5, 0.625, 1.0, 0.5, 1.0, 0.5, 0.5, 0.5, 0.5, 0.5, 1.0, 0.375, 1.0, 0.375, 0.5, 0.375, 0.5, 0.375, 1.0, 0.25, 1.0, 0.25, 0.5, 0.4197, 0.4197, 0.25, 0.49, 0.08029, 0.4197, 0.01, 0.25, 0.08029, 0.08029, 0.25, 0.01, 0.4197, 0.08029, 0.49, 0.25, 0.25, 0.5, 0.25, 1.0, 0.125, 1.0, 0.125, 0.5, 0.125, 0.5, 0.125, 1.0, 0.0, 1.0, 0.0, 0.5, 0.75, 0.5, 0.625, 0.5, 0.625, 0.5, 0.75, 0.5, 0.125, 0.5, 0.0, 0.5, 0.0, 0.5, 0.125, 0.5, 0.375, 0.5, 0.25, 0.5, 0.25, 0.5, 0.375, 0.5, 0.625, 0.5, 0.5, 0.5, 0.5, 0.5, 0.625, 0.5, 0.25, 0.5, 0.125, 0.5, 0.125, 0.5, 0.25, 0.5, 0.875, 0.5, 0.75, 0.5, 0.75, 0.5, 0.875, 0.5, 0.5, 0.5, 0.375, 0.5, 0.375, 0.5, 0.5, 0.5, 0.125, 0.5, 0.0, 0.5, 0.0, 0.5, 0.125, 0.5, 1.0, 0.5, 0.875, 0.5, 0.875, 0.5, 1.0, 0.5, 0.75, 0.5, 0.625, 0.5, 0.625, 0.5, 0.75, 0.5, 0.375, 0.5, 0.25, 0.5, 0.25, 0.5, 0.375, 0.5, 0.625, 0.5, 0.5, 0.5, 0.5, 0.5, 0.625, 0.5, 0.875, 0.5, 0.75, 0.5, 0.75, 0.5, 0.875, 0.5, 0.25, 0.5, 0.125, 0.5, 0.125, 0.5, 0.25, 0.5, 0.5, 0.5, 0.375, 0.5, 0.375, 0.5, 0.5, 0.5, 0.75, 0.5, 0.625, 0.5, 0.625, 0.5, 0.75, 0.5, 1.0, 0.5, 0.875, 0.5, 0.875, 0.5, 1.0, 0.5, 0.25, 0.5, 0.125, 0.5, 0.125, 0.5, 0.25, 0.5, 1.0, 0.5, 0.875, 0.5, 0.875, 0.5, 1.0, 0.5, 0.125, 0.5, 0.0, 0.5, 0.0, 0.5, 0.125, 0.5, 0.375, 0.5, 0.25, 0.5, 0.25, 0.5, 0.375, 0.5, 0.625, 0.5, 0.5, 0.5, 0.5, 0.5, 0.625, 0.5, 0.875, 0.5, 0.75, 0.5, 0.75, 0.5, 0.875, 0.5, 0.25, 0.5, 0.125, 0.5, 0.125, 0.5, 0.25, 0.5, 0.5, 0.5, 0.375, 0.5, 0.375, 0.5, 0.5, 0.5, 0.625, 0.5, 0.5, 0.5, 0.5, 0.5, 0.625, 0.5, 0.5, 0.5, 0.375, 0.5, 0.375, 0.5, 0.5, 0.5, 0.75, 0.5, 0.625, 0.5, 0.625, 0.5, 0.75, 0.5, 1.0, 0.5, 0.875, 0.5, 0.875, 0.5, 1.0, 0.5, 0.125, 0.5, 0.0, 0.5, 0.0, 0.5, 0.125, 0.5, 0.375, 0.5, 0.25, 0.5, 0.25, 0.5, 0.375, 0.5, 0.625, 0.5, 0.5, 0.5, 0.5, 0.5, 0.625, 0.5, 0.875, 0.5, 0.75, 0.5, 0.75, 0.5, 0.875, 0.5, 0.125, 0.5, 0.0, 0.5, 0.0, 0.5, 0.125, 0.5, 0.875, 0.5, 0.75, 0.5, 0.75, 0.5, 0.875, 0.5, 0.25, 0.5, 0.125, 0.5, 0.125, 0.5, 0.25, 0.5, 0.5, 0.5, 0.375, 0.5, 0.375, 0.5, 0.5, 0.5, 0.75, 0.5, 0.625, 0.5, 0.625, 0.5, 0.75, 0.5, 1.0, 0.5, 0.875, 0.5, 0.875, 0.5, 1.0, 0.5, 0.125, 0.5, 0.0, 0.5, 0.0, 0.5, 0.125, 0.5, 0.375, 0.5, 0.25, 0.5, 0.25, 0.5, 0.375, 0.5, 0.5, 0.5, 0.375, 0.5, 0.375, 0.5, 0.5, 0.5, 0.375, 0.5, 0.25, 0.5, 0.25, 0.5, 0.375, 0.5, 0.625, 0.5, 0.5, 0.5, 0.5, 0.5, 0.625, 0.5, 0.875, 0.5, 0.75, 0.5, 0.75, 0.5, 0.875, 0.5, 0.25, 0.5, 0.125, 0.5, 0.125, 0.5, 0.25, 0.5, 0.5, 0.5, 0.375, 0.5, 0.375, 0.5, 0.5, 0.5, 0.75, 0.5, 0.625, 0.5, 0.625, 0.5, 0.75, 0.5, 1.0, 0.5, 0.875, 0.5, 0.875, 0.5, 1.0, 0.5, 0.25, 0.5, 0.125, 0.5, 0.125, 0.5, 0.25, 0.5, 0.75, 0.5, 0.625, 0.5, 0.625, 0.5, 0.75, 0.5, 1.0, 0.5, 0.875, 0.5, 0.875, 0.5, 1.0, 0.5, 0.125, 0.5, 0.0, 0.5, 0.0, 0.5, 0.125, 0.5, 0.375, 0.5, 0.25, 0.5, 0.25, 0.5, 0.375, 0.5, 0.625, 0.5, 0.5, 0.5, 0.5, 0.5, 0.625, 0.5, 0.875, 0.5, 0.75, 0.5, 0.75, 0.5, 0.875, 0.5, 0.25, 0.5, 0.125, 0.5, 0.125, 0.5, 0.25, 0.5, 0.75, 0.49, 0.9197, 0.4197, 0.99, 0.25, 0.9197, 0.08029, 0.75, 0.01, 0.5803, 0.08029, 0.51, 0.25, 0.5803, 0.4197, 0.5, 0.5, 0.375, 0.5, 0.375, 0.5, 0.5, 0.5, 0.75, 0.5, 0.625, 0.5, 0.625, 0.5, 0.75, 0.5, 1.0, 0.5, 0.875, 0.5, 0.875, 0.5, 1.0, 0.5, 0.125, 0.5, 0.0, 0.5, 0.0, 0.5, 0.125, 0.5, 0.375, 0.5, 0.25, 0.5, 0.25, 0.5, 0.375, 0.5, 0.625, 0.5, 0.5, 0.5, 0.5, 0.5, 0.625, 0.5, 0.875, 0.5, 0.75, 0.5, 0.75, 0.5, 0.875, 0.5])
me_cylinder.materials.append(mat_material_003)
me_cylinder.materials.append(mat_material_004)
me_cylinder.use_remesh_fix_poles = True
me_cylinder.use_remesh_preserve_attributes = False
me_cylinder.use_mirror_vertex_groups = False
me_cylinder.update()

# ---- objects
ob_cube = bpy.data.objects.new('Cube', me_cube_004)
ob_circle = bpy.data.objects.new('Circle', me_circle)
ob_cylinder = bpy.data.objects.new('Cylinder', me_cylinder)

# ---- transforms, parenting, visibility, modifiers, constraints
ob_cube.location = (0.0, 0.0, 0.0)
ob_cube.lineart.crease_threshold = 0.0
_m = ob_cube.modifiers.new('Auto Smooth', 'NODES')
_m.node_group = ng_auto_smooth
_gi = [s.identifier for s in ng_auto_smooth.interface.items_tree if s.item_type == 'SOCKET' and s.in_out == 'INPUT']
_m[_gi[1]] = 0.2618  # Angle
ob_circle.location = (0.0, 0.0, 3.383)
ob_circle.rotation_euler = (1.571, -0.0, 0.0)
ob_circle.scale = (0.02992, 0.02992, 0.02992)
ob_circle.lineart.crease_threshold = 0.0
_m = ob_circle.modifiers.new('Skin', 'SKIN')
ob_cylinder.location = (0.0, 0.0, 0.6438)
ob_cylinder.scale = (1.827, 1.827, 1.827)
ob_cylinder.lineart.crease_threshold = 0.0
_m = ob_cylinder.modifiers.new('Auto Smooth', 'NODES')
_m.node_group = ng_auto_smooth
_gi = [s.identifier for s in ng_auto_smooth.interface.items_tree if s.item_type == 'SOCKET' and s.in_out == 'INPUT']
_m[_gi[1]] = 0.7854  # Angle

# ---- collection membership
col_collection.objects.link(ob_cube)
col_collection.objects.link(ob_circle)
col_collection.objects.link(ob_cylinder)

# ---- scene / render settings (as saved in the file)
scene.frame_start = 1; scene.frame_end = 250; scene.frame_set(1)
scene.render.engine = 'BLENDER_EEVEE_NEXT'
scene.cycles.use_denoising = False
scene.cycles.samples = 128
scene.cycles.sampling_pattern = 'TABULATED_SOBOL'
scene.cycles.use_adaptive_sampling = False
scene.cycles.use_light_tree = False
scene.eevee.use_raytracing = True
scene.view_settings.view_transform = 'Filmic'
bpy.context.view_layer.update()

# ---- added for rendering (the .blend has no active camera and no usable light): camera, sun
cam_auto = bpy.data.cameras.new('AutoCamera')
cam_auto.lens = 50.0
cam_auto.sensor_width = 36.0
cam_auto.clip_end = 1000.0
ob_auto_camera = bpy.data.objects.new('AutoCamera', cam_auto)
scene.collection.objects.link(ob_auto_camera)
ob_auto_camera.location = (4.55228, -5.46274, 5.63539)
ob_auto_camera.rotation_euler = (1.09748, -7.21219e-08, 0.694738)
scene.camera = ob_auto_camera
light_auto_sun = bpy.data.lights.new('AutoSun', 'SUN')
light_auto_sun.energy = 3.0
light_auto_sun.angle = 0.0523599
ob_auto_sun = bpy.data.objects.new('AutoSun', light_auto_sun)
scene.collection.objects.link(ob_auto_sun)
ob_auto_sun.rotation_euler = (0.872665, 0.174533, 0.523599)
bpy.context.view_layer.update()
